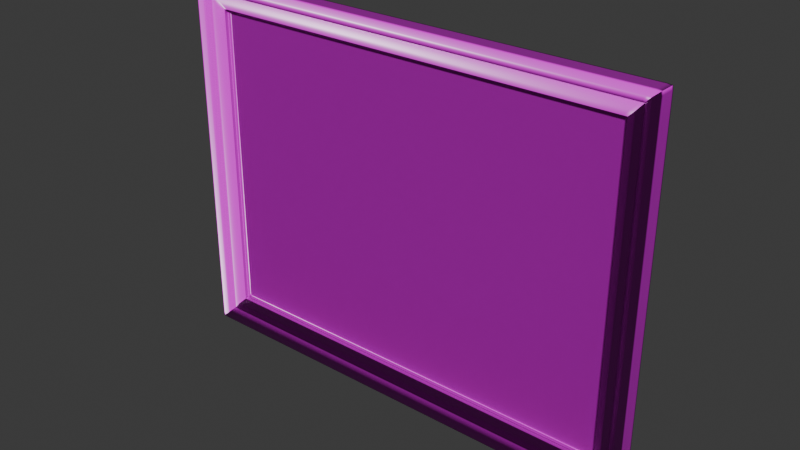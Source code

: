 # Source: Painting.blend  (saved by Blender 4.1.24; exported with 4.5.12 LTS)
import bpy
from mathutils import Matrix  # noqa: F401  (used for matrix-valued properties, if any)

bpy.ops.wm.read_factory_settings(use_empty=True)
scene = bpy.context.scene
scene.name = 'Scene'

# ---- collections
col_collection = bpy.data.collections.new('Collection'); scene.collection.children.link(col_collection)

# ---- images (referenced by path relative to the original .blend; pixels are not part of the script)
import os
ASSET_DIR = os.environ.get("B2B_ASSET_DIR", "")  # directory of the original .blend (textures are referenced by path, not embedded)
HERE = os.path.dirname(os.path.abspath(__file__))  # packed textures are extracted next to this script under _unpacked/

def load_image(name, relpath, width, height, colorspace="sRGB"):
    """Load a texture the original file referenced (path relative to the .blend, or extracted next to this script)."""
    p = next((c for c in (os.path.join(HERE, relpath), os.path.join(ASSET_DIR, relpath)) if relpath and os.path.exists(c)), "")
    if p:
        img = bpy.data.images.load(p, check_existing=True)
        img.name = name
    else:  # same state as the original file: an image datablock whose file is absent (Cycles renders it pink)
        img = bpy.data.images.new(name, width, height)
        img.source = "FILE"
        img.filepath = "//" + (relpath or name)
    img.colorspace_settings.name = colorspace
    return img
img_fancy_picture_frame_01_diff_png = load_image('fancy_picture_frame_01_diff.png', 'fancy_picture_frame_01_diff_4k.jpg', 1024, 1024, 'sRGB')
img_fancy_picture_frame_01_rough_png = load_image('fancy_picture_frame_01_rough.png', 'fancy_picture_frame_01_rough_4k.jpg', 1024, 1024, 'Non-Color')
img_fancy_picture_frame_01_nor_gl_png = load_image('fancy_picture_frame_01_nor_gl.png', 'fancy_picture_frame_01_nor_gl_4k.exr', 1024, 1024, 'Non-Color')
img_fancy_picture_frame_01_canvas_diff_png = load_image('fancy_picture_frame_01_canvas_diff.png', 'fancy_picture_frame_01_canvas_diff_4k.png', 1024, 1024, 'sRGB')
img_fancy_picture_frame_01_canvas_rough_png = load_image('fancy_picture_frame_01_canvas_rough.png', 'fancy_picture_frame_01_canvas_rough_4k.png', 1024, 1024, 'Non-Color')
img_fancy_picture_frame_01_canvas_nor_gl_png = load_image('fancy_picture_frame_01_canvas_nor_gl.png', 'fancy_picture_frame_01_canvas_nor_gl_4k.png', 1024, 1024, 'Non-Color')

# ---- materials (node trees are filled in below, after node groups)
mat_fancy_picture_frame_01 = bpy.data.materials.new('fancy_picture_frame_01')
mat_fancy_picture_frame_01.use_transparent_shadow = False
mat_fancy_picture_frame_01_canvas = bpy.data.materials.new('fancy_picture_frame_01_canvas')
mat_fancy_picture_frame_01_canvas.use_transparent_shadow = False

# ---- material node trees
mat_fancy_picture_frame_01.use_nodes = True; mat_fancy_picture_frame_01.node_tree.nodes.clear()
_N = mat_fancy_picture_frame_01.node_tree.nodes; _L = mat_fancy_picture_frame_01.node_tree.links
n0 = _N.new('ShaderNodeOutputMaterial'); n0.name = 'Material Output'; n0.location = (300, 300)
n1 = _N.new('ShaderNodeBsdfPrincipled'); n1.name = 'Principled BSDF'; n1.location = (10, 300)
n1.distribution = 'GGX'
n1.subsurface_method = 'BURLEY'
n1.inputs[3].default_value = 1.45
n1.inputs[27].default_value = (0.0, 0.0, 0.0, 1.0)
n1.inputs[28].default_value = 1.0
n2 = _N.new('ShaderNodeTexImage'); n2.name = 'Image Texture'; n2.location = (91, -33)
n2.label = 'Base Color'
n2.image = img_fancy_picture_frame_01_diff_png
n3 = _N.new('ShaderNodeTexImage'); n3.name = 'Image Texture.001'; n3.location = (91, -313)
n3.label = 'Roughness'
n3.image = img_fancy_picture_frame_01_rough_png
n4 = _N.new('ShaderNodeTexImage'); n4.name = 'Image Texture.002'; n4.location = (91, -593)
n4.label = 'Normal'
n4.image = img_fancy_picture_frame_01_nor_gl_png
n5 = _N.new('ShaderNodeNormalMap'); n5.name = 'Normal Map'; n5.location = (-240, -60)
n6 = _N.new('ShaderNodeMapping'); n6.name = 'Mapping'; n6.location = (233, -33)
n7 = _N.new('NodeReroute'); n7.name = 'Reroute'; n7.location = (41, -488)
n7.width = 16
n7.socket_idname = 'NodeSocketVector'
n8 = _N.new('ShaderNodeTexCoord'); n8.name = 'Texture Coordinate'; n8.location = (33, -33)
n9 = _N.new('NodeFrame'); n9.name = 'Frame'; n9.location = (-1273, 333)
n9.label = 'Mapping'
n9.width = 405
n10 = _N.new('NodeFrame'); n10.name = 'Frame.001'; n10.location = (-631, 533)
n10.label = 'Textures'
n10.width = 364
n2.parent = n10
n3.parent = n10
n4.parent = n10
n6.parent = n9
n7.parent = n10
n8.parent = n9
_L.new(n1.outputs[0], n0.inputs[0])
_L.new(n2.outputs[0], n1.inputs[0])
_L.new(n3.outputs[0], n1.inputs[2])
_L.new(n4.outputs[0], n5.inputs[1])
_L.new(n5.outputs[0], n1.inputs[5])
_L.new(n7.outputs[0], n2.inputs[0])
_L.new(n7.outputs[0], n3.inputs[0])
_L.new(n7.outputs[0], n4.inputs[0])
_L.new(n6.outputs[0], n7.inputs[0])
_L.new(n8.outputs[2], n6.inputs[0])
n0.is_active_output = True
mat_fancy_picture_frame_01_canvas.use_nodes = True; mat_fancy_picture_frame_01_canvas.node_tree.nodes.clear()
_N = mat_fancy_picture_frame_01_canvas.node_tree.nodes; _L = mat_fancy_picture_frame_01_canvas.node_tree.links
n0 = _N.new('ShaderNodeOutputMaterial'); n0.name = 'Material Output'; n0.location = (300, 300)
n1 = _N.new('ShaderNodeBsdfPrincipled'); n1.name = 'Principled BSDF'; n1.location = (10, 300)
n1.distribution = 'GGX'
n1.subsurface_method = 'BURLEY'
n1.inputs[3].default_value = 1.45
n1.inputs[27].default_value = (0.0, 0.0, 0.0, 1.0)
n1.inputs[28].default_value = 1.0
n2 = _N.new('ShaderNodeTexImage'); n2.name = 'Image Texture'; n2.location = (91, -33)
n2.label = 'Base Color'
n2.image = img_fancy_picture_frame_01_canvas_diff_png
n3 = _N.new('ShaderNodeTexImage'); n3.name = 'Image Texture.001'; n3.location = (91, -313)
n3.label = 'Roughness'
n3.image = img_fancy_picture_frame_01_canvas_rough_png
n4 = _N.new('ShaderNodeTexImage'); n4.name = 'Image Texture.002'; n4.location = (91, -593)
n4.label = 'Normal'
n4.image = img_fancy_picture_frame_01_canvas_nor_gl_png
n5 = _N.new('ShaderNodeNormalMap'); n5.name = 'Normal Map'; n5.location = (-240, -60)
n6 = _N.new('ShaderNodeMapping'); n6.name = 'Mapping'; n6.location = (233, -33)
n7 = _N.new('NodeReroute'); n7.name = 'Reroute'; n7.location = (41, -488)
n7.width = 16
n7.socket_idname = 'NodeSocketVector'
n8 = _N.new('ShaderNodeTexCoord'); n8.name = 'Texture Coordinate'; n8.location = (33, -33)
n9 = _N.new('NodeFrame'); n9.name = 'Frame'; n9.location = (-1273, 333)
n9.label = 'Mapping'
n9.width = 405
n10 = _N.new('NodeFrame'); n10.name = 'Frame.001'; n10.location = (-631, 533)
n10.label = 'Textures'
n10.width = 364
n2.parent = n10
n3.parent = n10
n4.parent = n10
n6.parent = n9
n7.parent = n10
n8.parent = n9
_L.new(n1.outputs[0], n0.inputs[0])
_L.new(n2.outputs[0], n1.inputs[0])
_L.new(n3.outputs[0], n1.inputs[2])
_L.new(n4.outputs[0], n5.inputs[1])
_L.new(n5.outputs[0], n1.inputs[5])
_L.new(n7.outputs[0], n2.inputs[0])
_L.new(n7.outputs[0], n3.inputs[0])
_L.new(n7.outputs[0], n4.inputs[0])
_L.new(n6.outputs[0], n7.inputs[0])
_L.new(n8.outputs[2], n6.inputs[0])
n0.is_active_output = True

# ---- world
world_world = bpy.data.worlds.new('World'); scene.world = world_world
world_world.use_nodes = True; world_world.node_tree.nodes.clear()
_N = world_world.node_tree.nodes; _L = world_world.node_tree.links
n0 = _N.new('ShaderNodeOutputWorld'); n0.name = 'World Output'; n0.location = (300, 300)
n1 = _N.new('ShaderNodeBackground'); n1.name = 'Background'; n1.location = (10, 300)
n1.inputs[0].default_value = (0.05088, 0.05088, 0.05088, 1.0)
_L.new(n1.outputs[0], n0.inputs[0])
n0.is_active_output = True
world_world.color = (0.05088, 0.05088, 0.05088)
world_world.use_sun_shadow = False
world_world.sun_shadow_jitter_overblur = 0.0

# ---- meshes
me_plane_004 = bpy.data.meshes.new('Plane.004')
me_plane_004.from_pydata([(0.2922, -0.02189, 0.2241), (0.3008, -0.02189, 0.2314), (0.2748, -0.01669, 0.2054), (0.2826, -0.016, 0.2142), (0.2874, -0.02084, 0.2193), (0.2838, -0.01723, 0.2155), (0.2656, -0.01261, 0.1961), (0.2654, -0.008232, 0.1957), (0.2613, -0.008232, 0.192), (0.2613, -0.005225, 0.192), (0.2655, -0.009329, 0.1958), (0.2613, -0.007427, 0.192), (0.2662, -0.01288, 0.1968), (0.3008, -0.001899, 0.2314), (0.2603, -0.009329, 0.1958), (0.2603, -0.008232, 0.1957), (0.2598, -0.007427, 0.1924), (0.2598, -0.005225, 0.1924), (0.2775, -0.016, 0.2142), (0.2697, -0.01669, 0.2054), (0.2956, -0.02189, 0.2321), (0.2871, -0.02189, 0.2241), (0.2598, -0.008232, 0.1924), (0.2611, -0.01288, 0.1968), (0.2823, -0.02084, 0.2193), (0.2787, -0.01723, 0.2155), (0.2605, -0.01261, 0.1961), (0.2956, -0.001899, 0.2321), (0.3015, -0.02189, 0.2272), (0.2922, -0.02189, 0.2192), (0.2654, -0.008232, 0.1909), (0.2656, -0.01261, 0.1912), (0.2838, -0.01723, 0.2106), (0.2874, -0.02084, 0.2144), (0.2826, -0.016, 0.2093), (0.2619, -0.008232, 0.1905), (0.2748, -0.01669, 0.2005), (0.2619, -0.005225, 0.1905), (0.2655, -0.009329, 0.1909), (0.2619, -0.007427, 0.1905), (0.2662, -0.01288, 0.1919), (0.3015, -0.001899, 0.2272), (0.3008, -0.01993, 0.2314), (0.2956, -0.01993, 0.2321), (0.3015, -0.01993, 0.2272), (0.2993, -0.02189, 0.2302), (0.2942, -0.02189, 0.2308), (0.3001, -0.02189, 0.2259), (0.2922, -0.02189, 0.1899), (0.2654, -0.008232, 0.1653), (0.2838, -0.01723, 0.1824), (0.2826, -0.016, 0.1813), (0.2619, -0.008232, 0.1625), (0.2619, -0.005225, 0.1625), (0.2655, -0.009329, 0.1654), (0.2619, -0.007427, 0.1625), (0.2662, -0.01288, 0.1662), (0.3015, -0.02189, 0.1968), (0.2656, -0.01261, 0.1656), (0.2874, -0.02084, 0.1857), (0.2748, -0.01669, 0.1737), (0.3015, -0.001899, 0.1968), (0.3015, -0.01993, 0.1968), (0.3001, -0.02189, 0.1957), (0.2288, -0.009329, 0.1958), (0.2257, -0.007427, 0.1924), (0.2439, -0.016, 0.2142), (0.2598, -0.02189, 0.2321), (0.2481, -0.02084, 0.2193), (0.229, -0.01261, 0.1961), (0.2598, -0.001899, 0.2321), (0.2288, -0.008232, 0.1957), (0.2257, -0.005225, 0.1924), (0.237, -0.01669, 0.2054), (0.2524, -0.02189, 0.2241), (0.2257, -0.008232, 0.1924), (0.2295, -0.01288, 0.1968), (0.245, -0.01723, 0.2155), (0.2598, -0.01993, 0.2321), (0.2586, -0.02189, 0.2308), (0.2635, -0.001899, 0.1926), (0.2576, -0.001899, 0.1926), (0.2635, -0.001899, 0.1877), (0.2635, -0.001899, 0.1809), (0.2218, -0.001899, 0.1926), (0.2573, -0.001899, 0.2294), (0.299, -0.001899, 0.1942), (0.299, -0.001899, 0.2246), (0.2931, -0.001899, 0.2294), (0.2982, -0.001899, 0.2288), (0.3008, -0.003725, 0.2314), (0.2956, -0.003725, 0.2321), (0.3015, -0.003725, 0.2272), (0.3015, -0.003725, 0.1968), (0.2598, -0.003725, 0.2321), (0.2576, -0.001899, 0.1795), (0.2218, -0.001899, 0.1795), (0.2218, -0.001899, 0.1861), (0.2576, -0.001899, 0.1861), (-0.2922, -0.02189, 0.2241), (-0.3008, -0.02189, 0.2314), (-0.2748, -0.01669, 0.2054), (-0.2826, -0.016, 0.2142), (-0.2874, -0.02084, 0.2193), (-0.2838, -0.01723, 0.2155), (-0.2656, -0.01261, 0.1961), (-0.2654, -0.008232, 0.1957), (-0.2613, -0.008232, 0.192), (-0.2613, -0.005225, 0.192), (-0.2655, -0.009329, 0.1958), (-0.2613, -0.007427, 0.192), (-0.2662, -0.01288, 0.1968), (5.463e-17, -0.02189, 0.2241), (5.639e-17, -0.02189, 0.2321), (4.932e-17, -0.01669, 0.2054), (5.112e-17, -0.016, 0.2142), (5.332e-17, -0.02084, 0.2193), (5.167e-17, -0.01723, 0.2155), (4.635e-17, -0.01261, 0.1961), (4.529e-17, -0.008232, 0.1957), (4.456e-17, -0.008232, 0.1924), (4.389e-17, -0.005225, 0.1924), (4.556e-17, -0.009329, 0.1958), (4.438e-17, -0.007427, 0.1924), (4.655e-17, -0.01288, 0.1968), (-0.3008, -0.001899, 0.2314), (5.195e-17, -0.001899, 0.2321), (-0.2603, -0.009329, 0.1958), (-0.2603, -0.008232, 0.1957), (-0.2598, -0.007427, 0.1924), (-0.2598, -0.005225, 0.1924), (-0.2775, -0.016, 0.2142), (-0.2697, -0.01669, 0.2054), (-0.2956, -0.02189, 0.2321), (-0.2871, -0.02189, 0.2241), (-0.2598, -0.008232, 0.1924), (-0.2611, -0.01288, 0.1968), (-0.2823, -0.02084, 0.2193), (-0.2787, -0.01723, 0.2155), (-0.2605, -0.01261, 0.1961), (-0.2956, -0.001899, 0.2321), (-0.3015, -0.02189, 0.2272), (-0.2922, -0.02189, 0.2192), (-0.2654, -0.008232, 0.1909), (-0.2656, -0.01261, 0.1912), (-0.2838, -0.01723, 0.2106), (-0.2874, -0.02084, 0.2144), (-0.2826, -0.016, 0.2093), (-0.2619, -0.008232, 0.1905), (-0.2748, -0.01669, 0.2005), (-0.2619, -0.005225, 0.1905), (-0.2655, -0.009329, 0.1909), (-0.2619, -0.007427, 0.1905), (-0.2662, -0.01288, 0.1919), (-0.3015, -0.001899, 0.2272), (-0.3008, -0.01993, 0.2314), (5.595e-17, -0.01993, 0.2321), (-0.2956, -0.01993, 0.2321), (-0.3015, -0.01993, 0.2272), (-0.2993, -0.02189, 0.2302), (5.612e-17, -0.02189, 0.2308), (-0.2942, -0.02189, 0.2308), (-0.3001, -0.02189, 0.2259), (-0.2922, -0.02189, 0.1899), (-0.2654, -0.008232, 0.1653), (-0.2838, -0.01723, 0.1824), (-0.2826, -0.016, 0.1813), (-0.2619, -0.008232, 0.1625), (-0.2619, -0.005225, 0.1625), (-0.2655, -0.009329, 0.1654), (-0.2619, -0.007427, 0.1625), (-0.2662, -0.01288, 0.1662), (-0.3015, -0.02189, 0.1968), (-0.2656, -0.01261, 0.1656), (-0.2874, -0.02084, 0.1857), (-0.2748, -0.01669, 0.1737), (-0.3015, -0.001899, 0.1968), (-0.3015, -0.01993, 0.1968), (-0.3001, -0.02189, 0.1957), (-0.2288, -0.009329, 0.1958), (-0.2257, -0.007427, 0.1924), (-0.2439, -0.016, 0.2142), (-0.2598, -0.02189, 0.2321), (-0.2481, -0.02084, 0.2193), (-0.229, -0.01261, 0.1961), (-0.2598, -0.001899, 0.2321), (-0.2288, -0.008232, 0.1957), (-0.2257, -0.005225, 0.1924), (-0.237, -0.01669, 0.2054), (-0.2524, -0.02189, 0.2241), (-0.2257, -0.008232, 0.1924), (-0.2295, -0.01288, 0.1968), (-0.245, -0.01723, 0.2155), (-0.2598, -0.01993, 0.2321), (-0.2586, -0.02189, 0.2308), (-0.2635, -0.001899, 0.1926), (4.319e-17, -0.001899, 0.1926), (-0.2576, -0.001899, 0.1926), (-0.2635, -0.001899, 0.1877), (-0.2635, -0.001899, 0.1809), (-0.2218, -0.001899, 0.1926), (-0.2573, -0.001899, 0.2294), (5.137e-17, -0.001899, 0.2294), (-0.299, -0.001899, 0.1942), (-0.299, -0.001899, 0.2246), (-0.2931, -0.001899, 0.2294), (-0.2982, -0.001899, 0.2288), (-0.3008, -0.003725, 0.2314), (-0.2956, -0.003725, 0.2321), (-0.3015, -0.003725, 0.2272), (5.236e-17, -0.003725, 0.2321), (-0.3015, -0.003725, 0.1968), (-0.2598, -0.003725, 0.2321), (-0.2576, -0.001899, 0.1795), (-0.2218, -0.001899, 0.1795), (-0.2218, -0.001899, 0.1861), (-0.2576, -0.001899, 0.1861), (4.027e-17, -0.001899, 0.1795), (4.174e-17, -0.001899, 0.1861), (0.3014, -0.02189, 1.653e-09), (0.2922, -0.02189, 1.653e-09), (0.2922, -0.02189, -0.2241), (0.3008, -0.02189, -0.2314), (0.2748, -0.01669, -0.2054), (0.2826, -0.016, -0.2142), (0.2874, -0.02084, -0.2193), (0.2838, -0.01723, -0.2155), (0.2656, -0.01261, -0.1961), (0.2654, -0.008232, -0.1957), (0.2613, -0.008232, -0.192), (0.2748, -0.01669, 1.26e-09), (0.2826, -0.016, 1.208e-09), (0.2874, -0.02084, 1.574e-09), (0.2838, -0.01723, 1.301e-09), (0.2656, -0.01261, 9.518e-10), (0.2654, -0.008232, 6.215e-10), (0.2619, -0.008232, 6.215e-10), (0.2613, -0.005225, -0.192), (0.2619, -0.005225, 3.944e-10), (0.2655, -0.009329, -0.1958), (0.2655, -0.009329, 7.043e-10), (0.2613, -0.007427, -0.192), (0.2619, -0.007427, 5.607e-10), (0.2662, -0.01288, -0.1968), (0.2662, -0.01288, 9.727e-10), (0.3014, -0.001899, 1.434e-10), (0.3008, -0.001899, -0.2314), (0.2603, -0.009329, -0.1958), (0.2603, -0.008232, -0.1957), (0.2598, -0.007427, -0.1924), (0.2598, -0.005225, -0.1924), (0.2775, -0.016, -0.2142), (0.2697, -0.01669, -0.2054), (0.2956, -0.02189, -0.2321), (0.2871, -0.02189, -0.2241), (0.2598, -0.008232, -0.1924), (0.2611, -0.01288, -0.1968), (0.2823, -0.02084, -0.2193), (0.2787, -0.01723, -0.2155), (0.2605, -0.01261, -0.1961), (0.2956, -0.001899, -0.2321), (0.3015, -0.02189, -0.2272), (0.2922, -0.02189, -0.2192), (0.2654, -0.008232, -0.1909), (0.2656, -0.01261, -0.1912), (0.2838, -0.01723, -0.2106), (0.2874, -0.02084, -0.2144), (0.2826, -0.016, -0.2093), (0.2619, -0.008232, -0.1905), (0.2748, -0.01669, -0.2005), (0.2619, -0.005225, -0.1905), (0.2655, -0.009329, -0.1909), (0.2619, -0.007427, -0.1905), (0.2662, -0.01288, -0.1919), (0.3015, -0.001899, -0.2272), (0.3008, -0.01993, -0.2314), (0.3014, -0.01993, 1.504e-09), (0.2956, -0.01993, -0.2321), (0.3015, -0.01993, -0.2272), (0.3, -0.02189, 1.653e-09), (0.2993, -0.02189, -0.2302), (0.2942, -0.02189, -0.2308), (0.3001, -0.02189, -0.2259), (0.2922, -0.02189, -0.1899), (0.2654, -0.008232, -0.1653), (0.2838, -0.01723, -0.1824), (0.2826, -0.016, -0.1813), (0.2619, -0.008232, -0.1625), (0.2619, -0.005225, -0.1625), (0.2655, -0.009329, -0.1654), (0.2619, -0.007427, -0.1625), (0.2662, -0.01288, -0.1662), (0.3015, -0.02189, -0.1968), (0.2656, -0.01261, -0.1656), (0.2874, -0.02084, -0.1857), (0.2748, -0.01669, -0.1737), (0.3015, -0.001899, -0.1968), (0.3015, -0.01993, -0.1968), (0.3001, -0.02189, -0.1957), (0.2288, -0.009329, -0.1958), (0.2257, -0.007427, -0.1924), (0.2439, -0.016, -0.2142), (0.2598, -0.02189, -0.2321), (0.2481, -0.02084, -0.2193), (0.229, -0.01261, -0.1961), (0.2598, -0.001899, -0.2321), (0.2288, -0.008232, -0.1957), (0.2257, -0.005225, -0.1924), (0.237, -0.01669, -0.2054), (0.2524, -0.02189, -0.2241), (0.2257, -0.008232, -0.1924), (0.2295, -0.01288, -0.1968), (0.245, -0.01723, -0.2155), (0.2598, -0.01993, -0.2321), (0.2586, -0.02189, -0.2308), (0.2633, -0.001899, 1.434e-10), (0.2635, -0.001899, -0.1926), (0.2576, -0.001899, -0.1926), (0.2635, -0.001899, -0.1877), (0.2635, -0.001899, -0.1809), (0.2218, -0.001899, -0.1926), (0.2573, -0.001899, -0.2294), (0.299, -0.001899, -0.1942), (0.299, -0.001899, -0.2246), (0.2931, -0.001899, -0.2294), (0.2989, -0.001899, 1.434e-10), (0.2982, -0.001899, -0.2288), (0.3008, -0.003725, -0.2314), (0.3014, -0.003725, 2.813e-10), (0.2956, -0.003725, -0.2321), (0.3015, -0.003725, -0.2272), (0.3015, -0.003725, -0.1968), (0.2598, -0.003725, -0.2321), (0.2576, -0.001899, 1.434e-10), (0.2218, -0.001899, 1.434e-10), (0.2576, -0.001899, -0.1795), (0.2218, -0.001899, -0.1795), (0.2218, -0.001899, -0.1861), (0.2576, -0.001899, -0.1861), (-0.3014, -0.02189, 1.653e-09), (-0.2922, -0.02189, 1.653e-09), (-0.2922, -0.02189, -0.2241), (-0.3008, -0.02189, -0.2314), (-0.2748, -0.01669, -0.2054), (-0.2826, -0.016, -0.2142), (-0.2874, -0.02084, -0.2193), (-0.2838, -0.01723, -0.2155), (-0.2656, -0.01261, -0.1961), (-0.2654, -0.008232, -0.1957), (-0.2613, -0.008232, -0.192), (-0.2748, -0.01669, 1.26e-09), (-0.2826, -0.016, 1.208e-09), (-0.2874, -0.02084, 1.574e-09), (-0.2838, -0.01723, 1.301e-09), (-0.2656, -0.01261, 9.518e-10), (-0.2654, -0.008232, 6.215e-10), (-0.2619, -0.008232, 6.215e-10), (-0.2613, -0.005225, -0.192), (-0.2619, -0.005225, 3.944e-10), (-0.2655, -0.009329, -0.1958), (-0.2655, -0.009329, 7.043e-10), (-0.2613, -0.007427, -0.192), (-0.2619, -0.007427, 5.607e-10), (-0.2662, -0.01288, -0.1968), (-0.2662, -0.01288, 9.727e-10), (-4.49e-17, -0.02189, -0.2241), (-4.667e-17, -0.02189, -0.2321), (-4.19e-17, -0.01669, -0.2054), (-4.401e-17, -0.016, -0.2142), (-4.407e-17, -0.02084, -0.2193), (-4.402e-17, -0.01723, -0.2155), (-4.075e-17, -0.01261, -0.1961), (-4.164e-17, -0.008232, -0.1957), (-4.09e-17, -0.008232, -0.1924), (-4.157e-17, -0.005225, -0.1924), (-4.141e-17, -0.009329, -0.1958), (-4.108e-17, -0.007427, -0.1924), (-4.083e-17, -0.01288, -0.1968), (-0.3014, -0.001899, 1.434e-10), (-0.3008, -0.001899, -0.2314), (-5.111e-17, -0.001899, -0.2321), (-0.2603, -0.009329, -0.1958), (-0.2603, -0.008232, -0.1957), (-0.2598, -0.007427, -0.1924), (-0.2598, -0.005225, -0.1924), (-0.2775, -0.016, -0.2142), (-0.2697, -0.01669, -0.2054), (-0.2956, -0.02189, -0.2321), (-0.2871, -0.02189, -0.2241), (-0.2598, -0.008232, -0.1924), (-0.2611, -0.01288, -0.1968), (-0.2823, -0.02084, -0.2193), (-0.2787, -0.01723, -0.2155), (-0.2605, -0.01261, -0.1961), (-0.2956, -0.001899, -0.2321), (-0.3015, -0.02189, -0.2272), (-0.2922, -0.02189, -0.2192), (-0.2654, -0.008232, -0.1909), (-0.2656, -0.01261, -0.1912), (-0.2838, -0.01723, -0.2106), (-0.2874, -0.02084, -0.2144), (-0.2826, -0.016, -0.2093), (-0.2619, -0.008232, -0.1905), (-0.2748, -0.01669, -0.2005), (-0.2619, -0.005225, -0.1905), (-0.2655, -0.009329, -0.1909), (-0.2619, -0.007427, -0.1905), (-0.2662, -0.01288, -0.1919), (-0.3015, -0.001899, -0.2272), (-0.3008, -0.01993, -0.2314), (-4.71e-17, -0.01993, -0.2321), (-0.3014, -0.01993, 1.504e-09), (-0.2956, -0.01993, -0.2321), (-0.3015, -0.01993, -0.2272), (-0.3, -0.02189, 1.653e-09), (-0.2993, -0.02189, -0.2302), (-4.639e-17, -0.02189, -0.2308), (-0.2942, -0.02189, -0.2308), (-0.3001, -0.02189, -0.2259), (-0.2922, -0.02189, -0.1899), (-0.2654, -0.008232, -0.1653), (-0.2838, -0.01723, -0.1824), (-0.2826, -0.016, -0.1813), (-0.2619, -0.008232, -0.1625), (-0.2619, -0.005225, -0.1625), (-0.2655, -0.009329, -0.1654), (-0.2619, -0.007427, -0.1625), (-0.2662, -0.01288, -0.1662), (-0.3015, -0.02189, -0.1968), (-0.2656, -0.01261, -0.1656), (-0.2874, -0.02084, -0.1857), (-0.2748, -0.01669, -0.1737), (-0.3015, -0.001899, -0.1968), (-0.3015, -0.01993, -0.1968), (-0.3001, -0.02189, -0.1957), (-0.2288, -0.009329, -0.1958), (-0.2257, -0.007427, -0.1924), (-0.2439, -0.016, -0.2142), (-0.2598, -0.02189, -0.2321), (-0.2481, -0.02084, -0.2193), (-0.229, -0.01261, -0.1961), (-0.2598, -0.001899, -0.2321), (-0.2288, -0.008232, -0.1957), (-0.2257, -0.005225, -0.1924), (-0.237, -0.01669, -0.2054), (-0.2524, -0.02189, -0.2241), (-0.2257, -0.008232, -0.1924), (-0.2295, -0.01288, -0.1968), (-0.245, -0.01723, -0.2155), (-0.2598, -0.01993, -0.2321), (-0.2586, -0.02189, -0.2308), (-0.2633, -0.001899, 1.434e-10), (-0.2635, -0.001899, -0.1926), (-4.234e-17, -0.001899, -0.1926), (-0.2576, -0.001899, -0.1926), (-0.2635, -0.001899, -0.1877), (-0.2635, -0.001899, -0.1809), (-0.2218, -0.001899, -0.1926), (-0.2573, -0.001899, -0.2294), (-5.053e-17, -0.001899, -0.2294), (-0.299, -0.001899, -0.1942), (-0.299, -0.001899, -0.2246), (-0.2931, -0.001899, -0.2294), (-0.2989, -0.001899, 1.434e-10), (-0.2982, -0.001899, -0.2288), (-0.3008, -0.003725, -0.2314), (-0.3014, -0.003725, 2.813e-10), (-0.2956, -0.003725, -0.2321), (-0.3015, -0.003725, -0.2272), (-5.07e-17, -0.003725, -0.2321), (-0.3015, -0.003725, -0.1968), (-0.2598, -0.003725, -0.2321), (-0.2576, -0.001899, 1.434e-10), (-0.2218, -0.001899, 1.434e-10), (-0.2576, -0.001899, -0.1795), (-0.2218, -0.001899, -0.1795), (-0.2218, -0.001899, -0.1861), (-0.2576, -0.001899, -0.1861), (4.217e-19, -0.001899, 1.434e-10), (-3.943e-17, -0.001899, -0.1795), (-4.09e-17, -0.001899, -0.1861)], [], [(63, 48, 220, 279), (54, 49, 235, 240), (59, 50, 233, 232), (50, 51, 231, 233), (49, 52, 236, 235), (56, 58, 234, 244), (51, 60, 230, 231), (29, 0, 4, 33), (39, 11, 9, 37), (58, 54, 240, 234), (35, 8, 11, 39), (60, 56, 244, 230), (71, 64, 122, 119), (72, 65, 123, 121), (73, 66, 115, 114), (79, 67, 113, 160), (75, 71, 119, 120), (76, 73, 114, 124), (77, 68, 116, 117), (65, 75, 120, 123), (68, 74, 112, 116), (64, 69, 118, 122), (69, 76, 124, 118), (66, 77, 117, 115), (91, 90, 13, 27), (93, 328, 245, 61), (94, 91, 27, 70), (3, 5, 25, 18), (6, 12, 23, 26), (10, 6, 26, 14), (4, 0, 21, 24), (11, 8, 22, 16), (5, 4, 24, 25), (12, 2, 19, 23), (8, 7, 15, 22), (45, 1, 20, 46), (2, 3, 18, 19), (9, 11, 16, 17), (7, 10, 14, 15), (90, 92, 41, 13), (2, 12, 40, 36), (52, 35, 39, 55), (6, 10, 38, 31), (55, 39, 37, 53), (48, 29, 33, 59), (3, 2, 36, 34), (12, 6, 31, 40), (7, 8, 35, 30), (5, 3, 34, 32), (4, 5, 32, 33), (10, 7, 30, 38), (45, 0, 29, 47), (1, 28, 44, 42), (67, 20, 43, 78), (57, 219, 276, 62), (20, 1, 42, 43), (1, 45, 47, 28), (0, 45, 46, 21), (74, 79, 160, 112), (57, 63, 279, 219), (28, 47, 63, 57), (28, 57, 62, 44), (220, 48, 59, 232), (242, 55, 53, 238), (236, 52, 55, 242), (92, 93, 61, 41), (36, 40, 56, 60), (31, 38, 54, 58), (34, 36, 60, 51), (40, 31, 58, 56), (30, 35, 52, 49), (32, 34, 51, 50), (33, 32, 50, 59), (38, 30, 49, 54), (47, 29, 48, 63), (21, 46, 79, 74), (113, 67, 78, 156), (210, 94, 70, 126), (18, 25, 77, 66), (26, 23, 76, 69), (14, 26, 69, 64), (24, 21, 74, 68), (16, 22, 75, 65), (25, 24, 68, 77), (23, 19, 73, 76), (22, 15, 71, 75), (46, 20, 67, 79), (19, 18, 66, 73), (17, 16, 65, 72), (15, 14, 64, 71), (202, 85, 84, 196), (87, 86, 83, 82), (85, 88, 81, 84), (86, 325, 315, 83), (89, 87, 82, 80), (88, 89, 80, 81), (27, 13, 89, 88), (13, 41, 87, 89), (61, 245, 325, 86), (70, 27, 88, 85), (41, 61, 86, 87), (126, 70, 85, 202), (156, 78, 94, 210), (44, 62, 93, 92), (42, 44, 92, 90), (78, 43, 91, 94), (62, 276, 328, 93), (43, 42, 90, 91), (96, 95, 333, 334), (97, 98, 95, 96), (84, 81, 98, 97), (98, 81, 80, 82), (95, 98, 82, 83), (333, 95, 83, 315), (97, 96, 217, 218), (96, 334, 478, 217), (84, 97, 218, 196), (178, 414, 340, 163), (169, 360, 355, 164), (174, 352, 353, 165), (165, 353, 351, 166), (164, 355, 356, 167), (171, 364, 354, 173), (166, 351, 350, 175), (142, 146, 103, 99), (152, 150, 108, 110), (173, 354, 360, 169), (148, 152, 110, 107), (175, 350, 364, 171), (186, 119, 122, 179), (187, 121, 123, 180), (188, 114, 115, 181), (194, 160, 113, 182), (190, 120, 119, 186), (191, 124, 114, 188), (192, 117, 116, 183), (180, 123, 120, 190), (183, 116, 112, 189), (179, 122, 118, 184), (184, 118, 124, 191), (181, 115, 117, 192), (208, 140, 125, 207), (211, 176, 378, 466), (212, 185, 140, 208), (102, 131, 138, 104), (105, 139, 136, 111), (109, 127, 139, 105), (103, 137, 134, 99), (110, 129, 135, 107), (104, 138, 137, 103), (111, 136, 132, 101), (107, 135, 128, 106), (159, 161, 133, 100), (101, 132, 131, 102), (108, 130, 129, 110), (106, 128, 127, 109), (207, 125, 154, 209), (101, 149, 153, 111), (167, 170, 152, 148), (105, 144, 151, 109), (170, 168, 150, 152), (163, 174, 146, 142), (102, 147, 149, 101), (111, 153, 144, 105), (106, 143, 148, 107), (104, 145, 147, 102), (103, 146, 145, 104), (109, 151, 143, 106), (159, 162, 142, 99), (100, 155, 158, 141), (182, 193, 157, 133), (172, 177, 411, 339), (133, 157, 155, 100), (100, 141, 162, 159), (99, 134, 161, 159), (189, 112, 160, 194), (172, 339, 414, 178), (141, 172, 178, 162), (141, 158, 177, 172), (340, 352, 174, 163), (362, 358, 168, 170), (356, 362, 170, 167), (209, 154, 176, 211), (149, 175, 171, 153), (144, 173, 169, 151), (147, 166, 175, 149), (153, 171, 173, 144), (143, 164, 167, 148), (145, 165, 166, 147), (146, 174, 165, 145), (151, 169, 164, 143), (162, 178, 163, 142), (134, 189, 194, 161), (113, 156, 193, 182), (210, 126, 185, 212), (131, 181, 192, 138), (139, 184, 191, 136), (127, 179, 184, 139), (137, 183, 189, 134), (129, 180, 190, 135), (138, 192, 183, 137), (136, 191, 188, 132), (135, 190, 186, 128), (161, 194, 182, 133), (132, 188, 181, 131), (130, 187, 180, 129), (128, 186, 179, 127), (202, 196, 200, 201), (204, 198, 199, 203), (201, 200, 197, 205), (203, 199, 451, 463), (206, 195, 198, 204), (205, 197, 195, 206), (140, 205, 206, 125), (125, 206, 204, 154), (176, 203, 463, 378), (185, 201, 205, 140), (154, 204, 203, 176), (126, 202, 201, 185), (156, 210, 212, 193), (158, 209, 211, 177), (155, 207, 209, 158), (193, 212, 208, 157), (177, 211, 466, 411), (157, 208, 207, 155), (214, 473, 472, 213), (215, 214, 213, 216), (200, 215, 216, 197), (216, 198, 195, 197), (213, 199, 198, 216), (472, 451, 199, 213), (215, 218, 217, 214), (214, 217, 478, 473), (200, 196, 218, 215), (298, 279, 220, 283), (289, 240, 235, 284), (294, 232, 233, 285), (285, 233, 231, 286), (284, 235, 236, 287), (291, 244, 234, 293), (286, 231, 230, 295), (262, 266, 225, 221), (272, 270, 237, 241), (293, 234, 240, 289), (268, 272, 241, 229), (295, 230, 244, 291), (306, 372, 375, 299), (307, 374, 376, 300), (308, 367, 368, 301), (314, 416, 366, 302), (310, 373, 372, 306), (311, 377, 367, 308), (312, 370, 369, 303), (300, 376, 373, 310), (303, 369, 365, 309), (299, 375, 371, 304), (304, 371, 377, 311), (301, 368, 370, 312), (329, 260, 246, 327), (331, 296, 245, 328), (332, 305, 260, 329), (224, 251, 258, 226), (227, 259, 256, 243), (239, 247, 259, 227), (225, 257, 254, 221), (241, 249, 255, 229), (226, 258, 257, 225), (243, 256, 252, 223), (229, 255, 248, 228), (280, 281, 253, 222), (223, 252, 251, 224), (237, 250, 249, 241), (228, 248, 247, 239), (327, 246, 274, 330), (223, 269, 273, 243), (287, 290, 272, 268), (227, 264, 271, 239), (290, 288, 270, 272), (283, 294, 266, 262), (224, 267, 269, 223), (243, 273, 264, 227), (228, 263, 268, 229), (226, 265, 267, 224), (225, 266, 265, 226), (239, 271, 263, 228), (280, 282, 262, 221), (222, 275, 278, 261), (302, 313, 277, 253), (292, 297, 276, 219), (253, 277, 275, 222), (222, 261, 282, 280), (221, 254, 281, 280), (309, 365, 416, 314), (292, 219, 279, 298), (261, 292, 298, 282), (261, 278, 297, 292), (220, 232, 294, 283), (242, 238, 288, 290), (236, 242, 290, 287), (330, 274, 296, 331), (269, 295, 291, 273), (264, 293, 289, 271), (267, 286, 295, 269), (273, 291, 293, 264), (263, 284, 287, 268), (265, 285, 286, 267), (266, 294, 285, 265), (271, 289, 284, 263), (282, 298, 283, 262), (254, 309, 314, 281), (366, 410, 313, 302), (469, 380, 305, 332), (251, 301, 312, 258), (259, 304, 311, 256), (247, 299, 304, 259), (257, 303, 309, 254), (249, 300, 310, 255), (258, 312, 303, 257), (256, 311, 308, 252), (255, 310, 306, 248), (281, 314, 302, 253), (252, 308, 301, 251), (250, 307, 300, 249), (248, 306, 299, 247), (459, 453, 320, 321), (323, 318, 319, 322), (321, 320, 317, 324), (322, 319, 315, 325), (326, 316, 318, 323), (324, 317, 316, 326), (260, 324, 326, 246), (246, 326, 323, 274), (296, 322, 325, 245), (305, 321, 324, 260), (274, 323, 322, 296), (380, 459, 321, 305), (410, 469, 332, 313), (278, 330, 331, 297), (275, 327, 330, 278), (313, 332, 329, 277), (297, 331, 328, 276), (277, 329, 327, 275), (336, 334, 333, 335), (337, 336, 335, 338), (320, 337, 338, 317), (338, 318, 316, 317), (335, 319, 318, 338), (333, 315, 319, 335), (337, 480, 479, 336), (336, 479, 478, 334), (320, 453, 480, 337), (434, 419, 340, 414), (425, 420, 355, 360), (430, 421, 353, 352), (421, 422, 351, 353), (420, 423, 356, 355), (427, 429, 354, 364), (422, 431, 350, 351), (396, 341, 345, 400), (406, 361, 357, 404), (429, 425, 360, 354), (402, 349, 361, 406), (431, 427, 364, 350), (442, 435, 375, 372), (443, 436, 376, 374), (444, 437, 368, 367), (450, 438, 366, 416), (446, 442, 372, 373), (447, 444, 367, 377), (448, 439, 369, 370), (436, 446, 373, 376), (439, 445, 365, 369), (435, 440, 371, 375), (440, 447, 377, 371), (437, 448, 370, 368), (467, 465, 379, 394), (470, 466, 378, 432), (471, 467, 394, 441), (344, 346, 392, 385), (347, 363, 390, 393), (359, 347, 393, 381), (345, 341, 388, 391), (361, 349, 389, 383), (346, 345, 391, 392), (363, 343, 386, 390), (349, 348, 382, 389), (415, 342, 387, 417), (343, 344, 385, 386), (357, 361, 383, 384), (348, 359, 381, 382), (465, 468, 408, 379), (343, 363, 407, 403), (423, 402, 406, 426), (347, 359, 405, 398), (426, 406, 404, 424), (419, 396, 400, 430), (344, 343, 403, 401), (363, 347, 398, 407), (348, 349, 402, 397), (346, 344, 401, 399), (345, 346, 399, 400), (359, 348, 397, 405), (415, 341, 396, 418), (342, 395, 413, 409), (438, 387, 412, 449), (428, 339, 411, 433), (387, 342, 409, 412), (342, 415, 418, 395), (341, 415, 417, 388), (445, 450, 416, 365), (428, 434, 414, 339), (395, 418, 434, 428), (395, 428, 433, 413), (340, 419, 430, 352), (362, 426, 424, 358), (356, 423, 426, 362), (468, 470, 432, 408), (403, 407, 427, 431), (398, 405, 425, 429), (401, 403, 431, 422), (407, 398, 429, 427), (397, 402, 423, 420), (399, 401, 422, 421), (400, 399, 421, 430), (405, 397, 420, 425), (418, 396, 419, 434), (388, 417, 450, 445), (366, 438, 449, 410), (469, 471, 441, 380), (385, 392, 448, 437), (393, 390, 447, 440), (381, 393, 440, 435), (391, 388, 445, 439), (383, 389, 446, 436), (392, 391, 439, 448), (390, 386, 444, 447), (389, 382, 442, 446), (417, 387, 438, 450), (386, 385, 437, 444), (384, 383, 436, 443), (382, 381, 435, 442), (459, 458, 457, 453), (461, 460, 456, 455), (458, 462, 454, 457), (460, 463, 451, 456), (464, 461, 455, 452), (462, 464, 452, 454), (394, 379, 464, 462), (379, 408, 461, 464), (432, 378, 463, 460), (441, 394, 462, 458), (408, 432, 460, 461), (380, 441, 458, 459), (410, 449, 471, 469), (413, 433, 470, 468), (409, 413, 468, 465), (449, 412, 467, 471), (433, 411, 466, 470), (412, 409, 465, 467), (475, 474, 472, 473), (476, 477, 474, 475), (457, 454, 477, 476), (477, 454, 452, 455), (474, 477, 455, 456), (472, 474, 456, 451), (476, 475, 479, 480), (475, 473, 478, 479), (457, 476, 480, 453)])
me_plane_004.polygons.foreach_set('use_smooth', [True] * 468)
_uv = me_plane_004.uv_layers.new(name='UVMap')
_uv.uv.foreach_set('vector', [0.0638, 0.8531, 0.07324, 0.8404, 0.3818, 0.8405, 0.3818, 0.8531, 0.09031, 0.9441, 0.09045, 0.9423, 0.359, 0.9423, 0.359, 0.9441, 0.08001, 0.8324, 0.08543, 0.8241, 0.3818, 0.8242, 0.3818, 0.8325, 0.08543, 0.8241, 0.08719, 0.8212, 0.3818, 0.8214, 0.3818, 0.8242, 0.5851, 0.6624, 0.5794, 0.6578, 0.5794, 0.3936, 0.5851, 0.3936, 0.08902, 0.9506, 0.08991, 0.9495, 0.359, 0.9495, 0.359, 0.9506, 0.06446, 0.9785, 0.07684, 0.9658, 0.359, 0.9658, 0.359, 0.9785, 0.02553, 0.8405, 0.01753, 0.8405, 0.02539, 0.8324, 0.03335, 0.8324, 0.578, 0.7031, 0.5778, 0.7055, 0.5744, 0.7054, 0.5745, 0.703, 0.08991, 0.9495, 0.09031, 0.9441, 0.359, 0.9441, 0.359, 0.9495, 0.5794, 0.7032, 0.5788, 0.7057, 0.5778, 0.7055, 0.578, 0.7031, 0.07684, 0.9658, 0.08902, 0.9506, 0.359, 0.9506, 0.359, 0.9658, 0.7738, 0.1611, 0.7755, 0.161, 0.7755, 0.5328, 0.7738, 0.5328, 0.07268, 0.03057, 0.07268, 0.027, 0.4397, 0.02699, 0.4397, 0.03058, 0.7974, 0.1477, 0.8117, 0.1365, 0.8117, 0.5328, 0.7974, 0.5328, 0.962, 0.08725, 0.964, 0.0852, 0.964, 0.5073, 0.962, 0.5073, 0.07268, 0.02569, 0.06767, 0.02031, 0.4397, 0.02029, 0.4397, 0.02568, 0.782, 0.1599, 0.7974, 0.1477, 0.7974, 0.5328, 0.782, 0.5328, 0.9345, 0.1094, 0.9431, 0.1042, 0.9431, 0.5073, 0.9345, 0.5073, 0.07268, 0.027, 0.07268, 0.02569, 0.4397, 0.02568, 0.4397, 0.02699, 0.9431, 0.1042, 0.9511, 0.09732, 0.9511, 0.5073, 0.9431, 0.5073, 0.7755, 0.161, 0.7809, 0.1608, 0.7809, 0.5328, 0.7755, 0.5328, 0.7809, 0.1608, 0.782, 0.1599, 0.782, 0.5328, 0.7809, 0.5328, 0.9317, 0.1111, 0.9345, 0.1094, 0.9345, 0.5073, 0.9317, 0.5073, 0.9935, 0.02712, 0.9935, 0.01864, 0.9964, 0.01864, 0.9965, 0.02711, 0.06206, 0.885, 0.3818, 0.8849, 0.3818, 0.8879, 0.06206, 0.8879, 0.9935, 0.08519, 0.9935, 0.02712, 0.9965, 0.02711, 0.9965, 0.08519, 0.9317, 0.04823, 0.9345, 0.04623, 0.9345, 0.05456, 0.9317, 0.05655, 0.7809, 0.1012, 0.782, 0.1002, 0.782, 0.1085, 0.7809, 0.1095, 0.7755, 0.1015, 0.7809, 0.1012, 0.7809, 0.1095, 0.7755, 0.1098, 0.9431, 0.04037, 0.9512, 0.03248, 0.9511, 0.04086, 0.9431, 0.04871, 0.01493, 0.02725, 0.01479, 0.02613, 0.01725, 0.02566, 0.01736, 0.02701, 0.9345, 0.04623, 0.9431, 0.04037, 0.9431, 0.04871, 0.9345, 0.05456, 0.782, 0.1002, 0.7974, 0.08632, 0.7974, 0.09465, 0.782, 0.1085, 0.01479, 0.02613, 0.008615, 0.02003, 0.01663, 0.02028, 0.01725, 0.02566, 0.9614, 0.02104, 0.9637, 0.01882, 0.9641, 0.02722, 0.9621, 0.02948, 0.7974, 0.08632, 0.8117, 0.07368, 0.8117, 0.082, 0.7974, 0.09465, 0.01504, 0.03063, 0.01493, 0.02725, 0.01736, 0.02701, 0.01744, 0.03055, 0.7738, 0.1016, 0.7755, 0.1015, 0.7755, 0.1098, 0.7738, 0.1099, 0.005692, 0.8849, 0.01269, 0.8849, 0.01268, 0.8879, 0.005686, 0.8879, 0.02529, 0.9658, 0.03935, 0.9506, 0.0473, 0.9506, 0.03323, 0.9658, 0.5794, 0.6578, 0.5794, 0.7032, 0.578, 0.7031, 0.5781, 0.6578, 0.04037, 0.9495, 0.04084, 0.9441, 0.04878, 0.9441, 0.04832, 0.9495, 0.5781, 0.6578, 0.578, 0.7031, 0.5745, 0.703, 0.5745, 0.6578, 0.07324, 0.8404, 0.02553, 0.8405, 0.03335, 0.8324, 0.08001, 0.8324, 0.011, 0.9785, 0.02529, 0.9658, 0.03323, 0.9658, 0.01894, 0.9785, 0.03935, 0.9506, 0.04037, 0.9495, 0.04832, 0.9495, 0.0473, 0.9506, 0.5854, 0.7113, 0.5788, 0.7057, 0.5794, 0.7032, 0.5851, 0.7037, 0.03165, 0.8241, 0.03369, 0.8213, 0.04164, 0.8213, 0.0396, 0.8241, 0.02539, 0.8324, 0.03165, 0.8241, 0.0396, 0.8241, 0.03335, 0.8324, 0.04084, 0.9441, 0.041, 0.9423, 0.04894, 0.9423, 0.04878, 0.9441, 0.007781, 0.8523, 0.01753, 0.8405, 0.02553, 0.8405, 0.01473, 0.8532, 0.00593, 0.8551, 0.01284, 0.8555, 0.01276, 0.8586, 0.005785, 0.8584, 0.964, 0.0852, 0.9641, 0.02722, 0.9672, 0.02718, 0.9672, 0.0852, 0.06206, 0.8554, 0.3818, 0.8554, 0.3818, 0.8586, 0.06207, 0.8586, 0.9641, 0.02722, 0.9637, 0.01882, 0.967, 0.01873, 0.9672, 0.02718, 0.00593, 0.8551, 0.007781, 0.8523, 0.01473, 0.8532, 0.01284, 0.8555, 0.9512, 0.03248, 0.9614, 0.02104, 0.9621, 0.02948, 0.9511, 0.04086, 0.9511, 0.09732, 0.962, 0.08725, 0.962, 0.5073, 0.9511, 0.5073, 0.06206, 0.8554, 0.0638, 0.8531, 0.3818, 0.8531, 0.3818, 0.8554, 0.01284, 0.8555, 0.01473, 0.8532, 0.0638, 0.8531, 0.06206, 0.8554, 0.01284, 0.8555, 0.06206, 0.8554, 0.06207, 0.8586, 0.01276, 0.8586, 0.3818, 0.8405, 0.07324, 0.8404, 0.08001, 0.8324, 0.3818, 0.8325, 0.578, 0.3936, 0.5781, 0.6578, 0.5745, 0.6578, 0.5744, 0.3936, 0.5794, 0.3936, 0.5794, 0.6578, 0.5781, 0.6578, 0.578, 0.3936, 0.01269, 0.8849, 0.06206, 0.885, 0.06206, 0.8879, 0.01268, 0.8879, 0.03323, 0.9658, 0.0473, 0.9506, 0.08902, 0.9506, 0.07684, 0.9658, 0.04832, 0.9495, 0.04878, 0.9441, 0.09031, 0.9441, 0.08991, 0.9495, 0.01894, 0.9785, 0.03323, 0.9658, 0.07684, 0.9658, 0.06446, 0.9785, 0.0473, 0.9506, 0.04832, 0.9495, 0.08991, 0.9495, 0.08902, 0.9506, 0.5851, 0.7037, 0.5794, 0.7032, 0.5794, 0.6578, 0.5851, 0.6624, 0.0396, 0.8241, 0.04164, 0.8213, 0.08719, 0.8212, 0.08543, 0.8241, 0.03335, 0.8324, 0.0396, 0.8241, 0.08543, 0.8241, 0.08001, 0.8324, 0.04878, 0.9441, 0.04894, 0.9423, 0.09045, 0.9423, 0.09031, 0.9441, 0.01473, 0.8532, 0.02553, 0.8405, 0.07324, 0.8404, 0.0638, 0.8531, 0.9511, 0.04086, 0.9621, 0.02948, 0.962, 0.08725, 0.9511, 0.09732, 0.964, 0.5073, 0.964, 0.0852, 0.9672, 0.0852, 0.9672, 0.5073, 0.9935, 0.5073, 0.9935, 0.08519, 0.9965, 0.08519, 0.9965, 0.5073, 0.9317, 0.05655, 0.9345, 0.05456, 0.9345, 0.1094, 0.9317, 0.1111, 0.7809, 0.1095, 0.782, 0.1085, 0.782, 0.1599, 0.7809, 0.1608, 0.7755, 0.1098, 0.7809, 0.1095, 0.7809, 0.1608, 0.7755, 0.161, 0.9431, 0.04871, 0.9511, 0.04086, 0.9511, 0.09732, 0.9431, 0.1042, 0.01736, 0.02701, 0.01725, 0.02566, 0.07268, 0.02569, 0.07268, 0.027, 0.9345, 0.05456, 0.9431, 0.04871, 0.9431, 0.1042, 0.9345, 0.1094, 0.782, 0.1085, 0.7974, 0.09465, 0.7974, 0.1477, 0.782, 0.1599, 0.01725, 0.02566, 0.01663, 0.02028, 0.06767, 0.02031, 0.07268, 0.02569, 0.9621, 0.02948, 0.9641, 0.02722, 0.964, 0.0852, 0.962, 0.08725, 0.7974, 0.09465, 0.8117, 0.082, 0.8117, 0.1365, 0.7974, 0.1477, 0.01744, 0.03055, 0.01736, 0.02701, 0.07268, 0.027, 0.07268, 0.03057, 0.7738, 0.1099, 0.7755, 0.1098, 0.7755, 0.161, 0.7738, 0.1611, 0.01367, 0.3864, 0.01367, 0.08775, 0.05645, 0.129, 0.05645, 0.3864, 0.01934, 0.03939, 0.05464, 0.03941, 0.06997, 0.08061, 0.06212, 0.08061, 0.01367, 0.08775, 0.01367, 0.04624, 0.05645, 0.08746, 0.05645, 0.129, 0.05464, 0.03941, 0.28, 0.03955, 0.28, 0.08078, 0.06997, 0.08061, 0.01444, 0.04026, 0.01934, 0.03939, 0.06212, 0.08061, 0.05645, 0.08061, 0.01367, 0.04624, 0.01444, 0.04026, 0.05645, 0.08061, 0.05645, 0.08746, 0.01064, 0.04332, 0.01141, 0.03734, 0.01444, 0.04026, 0.01367, 0.04624, 0.01141, 0.03734, 0.01631, 0.03646, 0.01934, 0.03939, 0.01444, 0.04026, 0.0516, 0.03649, 0.28, 0.03663, 0.28, 0.03955, 0.05464, 0.03941, 0.01063, 0.08483, 0.01064, 0.04332, 0.01367, 0.04624, 0.01367, 0.08775, 0.01631, 0.03646, 0.0516, 0.03649, 0.05464, 0.03941, 0.01934, 0.03939, 0.01064, 0.3864, 0.01063, 0.08483, 0.01367, 0.08775, 0.01367, 0.3864, 0.9672, 0.5073, 0.9672, 0.0852, 0.9935, 0.08519, 0.9935, 0.5073, 0.01276, 0.8586, 0.06207, 0.8586, 0.06206, 0.885, 0.01269, 0.8849, 0.005785, 0.8584, 0.01276, 0.8586, 0.01269, 0.8849, 0.005692, 0.8849, 0.9672, 0.0852, 0.9672, 0.02718, 0.9935, 0.02712, 0.9935, 0.08519, 0.06207, 0.8586, 0.3818, 0.8586, 0.3818, 0.8849, 0.06206, 0.885, 0.9672, 0.02718, 0.967, 0.01873, 0.9935, 0.01864, 0.9935, 0.02712, 0.07168, 0.129, 0.07168, 0.08746, 0.28, 0.08746, 0.28, 0.129, 0.06399, 0.129, 0.06399, 0.08746, 0.07168, 0.08746, 0.07168, 0.129, 0.05645, 0.129, 0.05645, 0.08746, 0.06399, 0.08746, 0.06399, 0.129, 0.06399, 0.08746, 0.05645, 0.08746, 0.05645, 0.08061, 0.06212, 0.08061, 0.07168, 0.08746, 0.06399, 0.08746, 0.06212, 0.08061, 0.06997, 0.08061, 0.28, 0.08746, 0.07168, 0.08746, 0.06997, 0.08061, 0.28, 0.08078, 0.06399, 0.129, 0.07168, 0.129, 0.07168, 0.3864, 0.06399, 0.3864, 0.07168, 0.129, 0.28, 0.129, 0.28, 0.3864, 0.07168, 0.3864, 0.05645, 0.129, 0.06399, 0.129, 0.06399, 0.3864, 0.05645, 0.3864, 0.6997, 0.7748, 0.3818, 0.7747, 0.3818, 0.7622, 0.6903, 0.7621, 0.6308, 0.895, 0.3621, 0.895, 0.3621, 0.8932, 0.6307, 0.8932, 0.6835, 0.754, 0.3818, 0.7542, 0.3818, 0.7459, 0.6781, 0.7458, 0.6781, 0.7458, 0.3818, 0.7459, 0.3818, 0.7431, 0.6763, 0.7429, 0.6064, 0.1248, 0.6064, 0.3936, 0.6006, 0.3936, 0.6006, 0.1294, 0.6321, 0.9015, 0.3621, 0.9015, 0.3621, 0.9003, 0.6312, 0.9003, 0.6567, 0.9294, 0.3621, 0.9294, 0.3621, 0.9167, 0.6443, 0.9167, 0.738, 0.7621, 0.7302, 0.7541, 0.7381, 0.7541, 0.746, 0.7622, 0.5993, 0.0841, 0.5958, 0.0842, 0.5957, 0.08181, 0.5991, 0.08168, 0.6312, 0.9003, 0.3621, 0.9003, 0.3621, 0.895, 0.6308, 0.895, 0.6007, 0.08398, 0.5993, 0.0841, 0.5991, 0.08168, 0.6001, 0.08153, 0.6443, 0.9167, 0.3621, 0.9167, 0.3621, 0.9015, 0.6321, 0.9015, 0.7738, 0.9045, 0.7738, 0.5328, 0.7755, 0.5328, 0.7755, 0.9046, 0.8069, 0.03057, 0.4397, 0.03058, 0.4397, 0.02699, 0.8069, 0.027, 0.7974, 0.9179, 0.7974, 0.5328, 0.8117, 0.5328, 0.8117, 0.929, 0.962, 0.9274, 0.962, 0.5073, 0.964, 0.5073, 0.964, 0.9295, 0.8069, 0.02569, 0.4397, 0.02568, 0.4397, 0.02029, 0.8119, 0.02031, 0.782, 0.9057, 0.782, 0.5328, 0.7974, 0.5328, 0.7974, 0.9179, 0.9345, 0.9053, 0.9345, 0.5073, 0.9431, 0.5073, 0.9431, 0.9105, 0.8069, 0.027, 0.4397, 0.02699, 0.4397, 0.02568, 0.8069, 0.02569, 0.9431, 0.9105, 0.9431, 0.5073, 0.9511, 0.5073, 0.9511, 0.9174, 0.7755, 0.9046, 0.7755, 0.5328, 0.7809, 0.5328, 0.7809, 0.9048, 0.7809, 0.9048, 0.7809, 0.5328, 0.782, 0.5328, 0.782, 0.9057, 0.9316, 0.9036, 0.9317, 0.5073, 0.9345, 0.5073, 0.9345, 0.9053, 0.9935, 0.9876, 0.9965, 0.9876, 0.9964, 0.996, 0.9935, 0.996, 0.7015, 0.8066, 0.7015, 0.8096, 0.3818, 0.8095, 0.3818, 0.8066, 0.9935, 0.9295, 0.9965, 0.9295, 0.9965, 0.9876, 0.9935, 0.9876, 0.9317, 0.9665, 0.9317, 0.9581, 0.9345, 0.9601, 0.9345, 0.9685, 0.7809, 0.9644, 0.7809, 0.956, 0.782, 0.957, 0.782, 0.9654, 0.7755, 0.9641, 0.7755, 0.9558, 0.7809, 0.956, 0.7809, 0.9644, 0.9431, 0.9743, 0.9431, 0.966, 0.9511, 0.9738, 0.9512, 0.9822, 0.8647, 0.02725, 0.8622, 0.02701, 0.8623, 0.02566, 0.8648, 0.02613, 0.9345, 0.9685, 0.9345, 0.9601, 0.9431, 0.966, 0.9431, 0.9743, 0.782, 0.9654, 0.782, 0.957, 0.7974, 0.9709, 0.7974, 0.9793, 0.8648, 0.02613, 0.8623, 0.02566, 0.863, 0.02028, 0.871, 0.02003, 0.9614, 0.9936, 0.9621, 0.9852, 0.9641, 0.9875, 0.9637, 0.9959, 0.7974, 0.9793, 0.7974, 0.9709, 0.8117, 0.9836, 0.8117, 0.9919, 0.8645, 0.03063, 0.8621, 0.03055, 0.8622, 0.02701, 0.8647, 0.02725, 0.7738, 0.964, 0.7738, 0.9557, 0.7755, 0.9558, 0.7755, 0.9641, 0.7578, 0.8066, 0.7578, 0.8095, 0.7508, 0.8096, 0.7508, 0.8066, 0.6959, 0.9167, 0.6879, 0.9167, 0.6739, 0.9015, 0.6818, 0.9015, 0.6006, 0.1294, 0.5993, 0.1294, 0.5993, 0.0841, 0.6007, 0.08398, 0.6808, 0.9003, 0.6728, 0.9003, 0.6724, 0.895, 0.6803, 0.895, 0.5993, 0.1294, 0.5958, 0.1294, 0.5958, 0.0842, 0.5993, 0.0841, 0.6903, 0.7621, 0.6835, 0.754, 0.7302, 0.7541, 0.738, 0.7621, 0.7102, 0.9294, 0.7022, 0.9294, 0.6879, 0.9167, 0.6959, 0.9167, 0.6818, 0.9015, 0.6739, 0.9015, 0.6728, 0.9003, 0.6808, 0.9003, 0.6067, 0.07589, 0.6064, 0.08349, 0.6007, 0.08398, 0.6001, 0.08153, 0.7319, 0.7458, 0.7239, 0.7458, 0.7219, 0.743, 0.7298, 0.743, 0.7381, 0.7541, 0.7302, 0.7541, 0.7239, 0.7458, 0.7319, 0.7458, 0.6803, 0.895, 0.6724, 0.895, 0.6722, 0.8932, 0.6802, 0.8932, 0.7557, 0.774, 0.7488, 0.7749, 0.738, 0.7621, 0.746, 0.7622, 0.7576, 0.7767, 0.7577, 0.7801, 0.7508, 0.7803, 0.7507, 0.7772, 0.964, 0.9295, 0.9672, 0.9295, 0.9672, 0.9875, 0.9641, 0.9875, 0.7015, 0.7771, 0.7014, 0.7803, 0.3818, 0.7802, 0.3818, 0.7771, 0.9641, 0.9875, 0.9672, 0.9875, 0.967, 0.996, 0.9637, 0.9959, 0.7576, 0.7767, 0.7507, 0.7772, 0.7488, 0.7749, 0.7557, 0.774, 0.9512, 0.9822, 0.9511, 0.9738, 0.9621, 0.9852, 0.9614, 0.9936, 0.9511, 0.9174, 0.9511, 0.5073, 0.962, 0.5073, 0.962, 0.9274, 0.7015, 0.7771, 0.3818, 0.7771, 0.3818, 0.7747, 0.6997, 0.7748, 0.7507, 0.7772, 0.7015, 0.7771, 0.6997, 0.7748, 0.7488, 0.7749, 0.7507, 0.7772, 0.7508, 0.7803, 0.7014, 0.7803, 0.7015, 0.7771, 0.3818, 0.7622, 0.3818, 0.7542, 0.6835, 0.754, 0.6903, 0.7621, 0.5993, 0.3936, 0.5957, 0.3936, 0.5958, 0.1294, 0.5993, 0.1294, 0.6006, 0.3936, 0.5993, 0.3936, 0.5993, 0.1294, 0.6006, 0.1294, 0.7508, 0.8066, 0.7508, 0.8096, 0.7015, 0.8096, 0.7015, 0.8066, 0.6879, 0.9167, 0.6443, 0.9167, 0.6321, 0.9015, 0.6739, 0.9015, 0.6728, 0.9003, 0.6312, 0.9003, 0.6308, 0.895, 0.6724, 0.895, 0.7022, 0.9294, 0.6567, 0.9294, 0.6443, 0.9167, 0.6879, 0.9167, 0.6739, 0.9015, 0.6321, 0.9015, 0.6312, 0.9003, 0.6728, 0.9003, 0.6064, 0.08349, 0.6064, 0.1248, 0.6006, 0.1294, 0.6007, 0.08398, 0.7239, 0.7458, 0.6781, 0.7458, 0.6763, 0.7429, 0.7219, 0.743, 0.7302, 0.7541, 0.6835, 0.754, 0.6781, 0.7458, 0.7239, 0.7458, 0.6724, 0.895, 0.6308, 0.895, 0.6307, 0.8932, 0.6722, 0.8932, 0.7488, 0.7749, 0.6997, 0.7748, 0.6903, 0.7621, 0.738, 0.7621, 0.9511, 0.9738, 0.9511, 0.9174, 0.962, 0.9274, 0.9621, 0.9852, 0.964, 0.5073, 0.9672, 0.5073, 0.9672, 0.9295, 0.964, 0.9295, 0.9935, 0.5073, 0.9965, 0.5073, 0.9965, 0.9295, 0.9935, 0.9295, 0.9317, 0.9581, 0.9316, 0.9036, 0.9345, 0.9053, 0.9345, 0.9601, 0.7809, 0.956, 0.7809, 0.9048, 0.782, 0.9057, 0.782, 0.957, 0.7755, 0.9558, 0.7755, 0.9046, 0.7809, 0.9048, 0.7809, 0.956, 0.9431, 0.966, 0.9431, 0.9105, 0.9511, 0.9174, 0.9511, 0.9738, 0.8622, 0.02701, 0.8069, 0.027, 0.8069, 0.02569, 0.8623, 0.02566, 0.9345, 0.9601, 0.9345, 0.9053, 0.9431, 0.9105, 0.9431, 0.966, 0.782, 0.957, 0.782, 0.9057, 0.7974, 0.9179, 0.7974, 0.9709, 0.8623, 0.02566, 0.8069, 0.02569, 0.8119, 0.02031, 0.863, 0.02028, 0.9621, 0.9852, 0.962, 0.9274, 0.964, 0.9295, 0.9641, 0.9875, 0.7974, 0.9709, 0.7974, 0.9179, 0.8117, 0.929, 0.8117, 0.9836, 0.8621, 0.03055, 0.8069, 0.03057, 0.8069, 0.027, 0.8622, 0.02701, 0.7738, 0.9557, 0.7738, 0.9045, 0.7755, 0.9046, 0.7755, 0.9558, 0.01367, 0.3864, 0.05645, 0.3864, 0.05645, 0.6439, 0.01367, 0.6851, 0.01934, 0.7335, 0.06212, 0.6922, 0.06997, 0.6922, 0.05464, 0.7334, 0.01367, 0.6851, 0.05645, 0.6439, 0.05645, 0.6854, 0.01367, 0.7266, 0.05464, 0.7334, 0.06997, 0.6922, 0.28, 0.6921, 0.28, 0.7333, 0.01445, 0.7326, 0.05645, 0.6922, 0.06212, 0.6922, 0.01934, 0.7335, 0.01367, 0.7266, 0.05645, 0.6854, 0.05645, 0.6922, 0.01445, 0.7326, 0.01064, 0.7295, 0.01367, 0.7266, 0.01445, 0.7326, 0.01141, 0.7355, 0.01141, 0.7355, 0.01445, 0.7326, 0.01934, 0.7335, 0.01631, 0.7364, 0.05161, 0.7364, 0.05464, 0.7334, 0.28, 0.7333, 0.28, 0.7362, 0.01064, 0.688, 0.01367, 0.6851, 0.01367, 0.7266, 0.01064, 0.7295, 0.01631, 0.7364, 0.01934, 0.7335, 0.05464, 0.7334, 0.05161, 0.7364, 0.01064, 0.3864, 0.01367, 0.3864, 0.01367, 0.6851, 0.01064, 0.688, 0.9672, 0.5073, 0.9935, 0.5073, 0.9935, 0.9295, 0.9672, 0.9295, 0.7508, 0.7803, 0.7508, 0.8066, 0.7015, 0.8066, 0.7014, 0.7803, 0.7577, 0.7801, 0.7578, 0.8066, 0.7508, 0.8066, 0.7508, 0.7803, 0.9672, 0.9295, 0.9935, 0.9295, 0.9935, 0.9876, 0.9672, 0.9875, 0.7014, 0.7803, 0.7015, 0.8066, 0.3818, 0.8066, 0.3818, 0.7802, 0.9672, 0.9875, 0.9935, 0.9876, 0.9935, 0.996, 0.967, 0.996, 0.07168, 0.6439, 0.28, 0.6439, 0.28, 0.6854, 0.07168, 0.6854, 0.06399, 0.6439, 0.07168, 0.6439, 0.07168, 0.6854, 0.06399, 0.6854, 0.05645, 0.6439, 0.06399, 0.6439, 0.06399, 0.6854, 0.05645, 0.6854, 0.06399, 0.6854, 0.06212, 0.6922, 0.05645, 0.6922, 0.05645, 0.6854, 0.07168, 0.6854, 0.06997, 0.6922, 0.06212, 0.6922, 0.06399, 0.6854, 0.28, 0.6854, 0.28, 0.6921, 0.06997, 0.6922, 0.07168, 0.6854, 0.06399, 0.6439, 0.06399, 0.3864, 0.07168, 0.3864, 0.07168, 0.6439, 0.07168, 0.6439, 0.07168, 0.3864, 0.28, 0.3864, 0.28, 0.6439, 0.05645, 0.6439, 0.05645, 0.3864, 0.06399, 0.3864, 0.06399, 0.6439, 0.6997, 0.8531, 0.3818, 0.8531, 0.3818, 0.8405, 0.6903, 0.8404, 0.6277, 0.9441, 0.359, 0.9441, 0.359, 0.9423, 0.6276, 0.9423, 0.6835, 0.8324, 0.3818, 0.8325, 0.3818, 0.8242, 0.6781, 0.8241, 0.6781, 0.8241, 0.3818, 0.8242, 0.3818, 0.8214, 0.6763, 0.8212, 0.5851, 0.1248, 0.5851, 0.3936, 0.5794, 0.3936, 0.5794, 0.1294, 0.629, 0.9506, 0.359, 0.9506, 0.359, 0.9495, 0.6281, 0.9495, 0.6536, 0.9785, 0.359, 0.9785, 0.359, 0.9658, 0.6412, 0.9658, 0.738, 0.8405, 0.7302, 0.8324, 0.7381, 0.8324, 0.746, 0.8405, 0.578, 0.0841, 0.5745, 0.0842, 0.5744, 0.08181, 0.5778, 0.08168, 0.6281, 0.9495, 0.359, 0.9495, 0.359, 0.9441, 0.6277, 0.9441, 0.5794, 0.08398, 0.578, 0.0841, 0.5778, 0.08168, 0.5788, 0.08152, 0.6412, 0.9658, 0.359, 0.9658, 0.359, 0.9506, 0.629, 0.9506, 0.8191, 0.9045, 0.819, 0.5328, 0.8208, 0.5328, 0.8208, 0.9046, 0.803, 0.01317, 0.4362, 0.01321, 0.4362, 0.009619, 0.803, 0.009597, 0.8427, 0.9179, 0.8427, 0.5328, 0.857, 0.5328, 0.857, 0.9291, 0.8932, 0.9274, 0.8932, 0.5073, 0.8952, 0.5073, 0.8952, 0.9295, 0.803, 0.008292, 0.4362, 0.008294, 0.4362, 0.002896, 0.808, 0.002915, 0.8273, 0.9057, 0.8273, 0.5328, 0.8427, 0.5328, 0.8427, 0.9179, 0.8657, 0.9053, 0.8657, 0.5073, 0.8743, 0.5073, 0.8743, 0.9104, 0.803, 0.009597, 0.4362, 0.009619, 0.4362, 0.008294, 0.803, 0.008292, 0.8743, 0.9104, 0.8743, 0.5073, 0.8823, 0.5073, 0.8823, 0.9173, 0.8208, 0.9046, 0.8208, 0.5328, 0.8262, 0.5328, 0.8262, 0.9048, 0.8262, 0.9048, 0.8262, 0.5328, 0.8273, 0.5328, 0.8273, 0.9057, 0.8628, 0.9035, 0.8629, 0.5073, 0.8657, 0.5073, 0.8657, 0.9053, 0.9247, 0.9876, 0.9277, 0.9876, 0.9276, 0.996, 0.9247, 0.996, 0.7015, 0.8849, 0.7015, 0.8879, 0.3818, 0.8879, 0.3818, 0.8849, 0.9247, 0.9295, 0.9277, 0.9295, 0.9277, 0.9876, 0.9247, 0.9876, 0.8629, 0.9664, 0.8629, 0.9581, 0.8657, 0.9601, 0.8657, 0.9684, 0.8262, 0.9644, 0.8262, 0.9561, 0.8273, 0.9571, 0.8273, 0.9654, 0.8208, 0.9641, 0.8208, 0.9558, 0.8262, 0.9561, 0.8262, 0.9644, 0.8743, 0.9743, 0.8743, 0.966, 0.8823, 0.9738, 0.8824, 0.9822, 0.8607, 0.00984, 0.8583, 0.009608, 0.8584, 0.008253, 0.8608, 0.008726, 0.8657, 0.9684, 0.8657, 0.9601, 0.8743, 0.966, 0.8743, 0.9743, 0.8273, 0.9654, 0.8273, 0.9571, 0.8427, 0.971, 0.8427, 0.9793, 0.8608, 0.008726, 0.8584, 0.008253, 0.859, 0.002881, 0.867, 0.002626, 0.8926, 0.9936, 0.8933, 0.9852, 0.8953, 0.9874, 0.8949, 0.9959, 0.8427, 0.9793, 0.8427, 0.971, 0.857, 0.9836, 0.857, 0.9919, 0.8606, 0.01322, 0.8582, 0.01314, 0.8583, 0.009608, 0.8607, 0.00984, 0.819, 0.964, 0.819, 0.9557, 0.8208, 0.9558, 0.8208, 0.9641, 0.7578, 0.8849, 0.7578, 0.8879, 0.7508, 0.8879, 0.7508, 0.8849, 0.6928, 0.9658, 0.6848, 0.9658, 0.6708, 0.9506, 0.6787, 0.9506, 0.5794, 0.1294, 0.5781, 0.1294, 0.578, 0.0841, 0.5794, 0.08398, 0.6777, 0.9495, 0.6697, 0.9495, 0.6693, 0.9441, 0.6772, 0.9441, 0.5781, 0.1294, 0.5745, 0.1294, 0.5745, 0.0842, 0.578, 0.0841, 0.6903, 0.8404, 0.6835, 0.8324, 0.7302, 0.8324, 0.738, 0.8405, 0.7071, 0.9785, 0.6991, 0.9785, 0.6848, 0.9658, 0.6928, 0.9658, 0.6787, 0.9506, 0.6708, 0.9506, 0.6697, 0.9495, 0.6777, 0.9495, 0.5854, 0.07589, 0.5851, 0.08349, 0.5794, 0.08398, 0.5788, 0.08152, 0.7319, 0.8241, 0.7239, 0.8241, 0.7219, 0.8213, 0.7298, 0.8213, 0.7381, 0.8324, 0.7302, 0.8324, 0.7239, 0.8241, 0.7319, 0.8241, 0.6772, 0.9441, 0.6693, 0.9441, 0.6691, 0.9423, 0.6771, 0.9423, 0.7557, 0.8523, 0.7488, 0.8532, 0.738, 0.8405, 0.746, 0.8405, 0.7576, 0.855, 0.7577, 0.8584, 0.7508, 0.8586, 0.7507, 0.8555, 0.8952, 0.9295, 0.8984, 0.9295, 0.8984, 0.9875, 0.8953, 0.9874, 0.7015, 0.8554, 0.7014, 0.8586, 0.3818, 0.8586, 0.3818, 0.8554, 0.8953, 0.9874, 0.8984, 0.9875, 0.8982, 0.9959, 0.8949, 0.9959, 0.7576, 0.855, 0.7507, 0.8555, 0.7488, 0.8532, 0.7557, 0.8523, 0.8824, 0.9822, 0.8823, 0.9738, 0.8933, 0.9852, 0.8926, 0.9936, 0.8823, 0.9173, 0.8823, 0.5073, 0.8932, 0.5073, 0.8932, 0.9274, 0.7015, 0.8554, 0.3818, 0.8554, 0.3818, 0.8531, 0.6997, 0.8531, 0.7507, 0.8555, 0.7015, 0.8554, 0.6997, 0.8531, 0.7488, 0.8532, 0.7507, 0.8555, 0.7508, 0.8586, 0.7014, 0.8586, 0.7015, 0.8554, 0.3818, 0.8405, 0.3818, 0.8325, 0.6835, 0.8324, 0.6903, 0.8404, 0.578, 0.3936, 0.5744, 0.3936, 0.5745, 0.1294, 0.5781, 0.1294, 0.5794, 0.3936, 0.578, 0.3936, 0.5781, 0.1294, 0.5794, 0.1294, 0.7508, 0.8849, 0.7508, 0.8879, 0.7015, 0.8879, 0.7015, 0.8849, 0.6848, 0.9658, 0.6412, 0.9658, 0.629, 0.9506, 0.6708, 0.9506, 0.6697, 0.9495, 0.6281, 0.9495, 0.6277, 0.9441, 0.6693, 0.9441, 0.6991, 0.9785, 0.6536, 0.9785, 0.6412, 0.9658, 0.6848, 0.9658, 0.6708, 0.9506, 0.629, 0.9506, 0.6281, 0.9495, 0.6697, 0.9495, 0.5851, 0.08349, 0.5851, 0.1248, 0.5794, 0.1294, 0.5794, 0.08398, 0.7239, 0.8241, 0.6781, 0.8241, 0.6763, 0.8212, 0.7219, 0.8213, 0.7302, 0.8324, 0.6835, 0.8324, 0.6781, 0.8241, 0.7239, 0.8241, 0.6693, 0.9441, 0.6277, 0.9441, 0.6276, 0.9423, 0.6691, 0.9423, 0.7488, 0.8532, 0.6997, 0.8531, 0.6903, 0.8404, 0.738, 0.8405, 0.8823, 0.9738, 0.8823, 0.9173, 0.8932, 0.9274, 0.8933, 0.9852, 0.8952, 0.5073, 0.8984, 0.5073, 0.8984, 0.9295, 0.8952, 0.9295, 0.9247, 0.5073, 0.9277, 0.5073, 0.9277, 0.9295, 0.9247, 0.9295, 0.8629, 0.9581, 0.8628, 0.9035, 0.8657, 0.9053, 0.8657, 0.9601, 0.8262, 0.9561, 0.8262, 0.9048, 0.8273, 0.9057, 0.8273, 0.9571, 0.8208, 0.9558, 0.8208, 0.9046, 0.8262, 0.9048, 0.8262, 0.9561, 0.8743, 0.966, 0.8743, 0.9104, 0.8823, 0.9173, 0.8823, 0.9738, 0.8583, 0.009608, 0.803, 0.009597, 0.803, 0.008292, 0.8584, 0.008253, 0.8657, 0.9601, 0.8657, 0.9053, 0.8743, 0.9104, 0.8743, 0.966, 0.8273, 0.9571, 0.8273, 0.9057, 0.8427, 0.9179, 0.8427, 0.971, 0.8584, 0.008253, 0.803, 0.008292, 0.808, 0.002915, 0.859, 0.002881, 0.8933, 0.9852, 0.8932, 0.9274, 0.8952, 0.9295, 0.8953, 0.9874, 0.8427, 0.971, 0.8427, 0.9179, 0.857, 0.9291, 0.857, 0.9836, 0.8582, 0.01314, 0.803, 0.01317, 0.803, 0.009597, 0.8583, 0.009608, 0.819, 0.9557, 0.8191, 0.9045, 0.8208, 0.9046, 0.8208, 0.9558, 0.5463, 0.3864, 0.5035, 0.3864, 0.5035, 0.129, 0.5463, 0.08775, 0.5406, 0.03939, 0.4979, 0.08061, 0.49, 0.08061, 0.5053, 0.03941, 0.5463, 0.08775, 0.5035, 0.129, 0.5035, 0.08746, 0.5463, 0.04624, 0.5053, 0.03941, 0.49, 0.08061, 0.28, 0.08078, 0.28, 0.03955, 0.5455, 0.04026, 0.5035, 0.08061, 0.4979, 0.08061, 0.5406, 0.03939, 0.5463, 0.04624, 0.5035, 0.08746, 0.5035, 0.08061, 0.5455, 0.04026, 0.5493, 0.04332, 0.5463, 0.04624, 0.5455, 0.04026, 0.5486, 0.03734, 0.5486, 0.03734, 0.5455, 0.04026, 0.5406, 0.03939, 0.5437, 0.03646, 0.5084, 0.03649, 0.5053, 0.03941, 0.28, 0.03955, 0.28, 0.03663, 0.5493, 0.08483, 0.5463, 0.08775, 0.5463, 0.04624, 0.5493, 0.04332, 0.5437, 0.03646, 0.5406, 0.03939, 0.5053, 0.03941, 0.5084, 0.03649, 0.5493, 0.3864, 0.5463, 0.3864, 0.5463, 0.08775, 0.5493, 0.08483, 0.8984, 0.5073, 0.9247, 0.5073, 0.9247, 0.9295, 0.8984, 0.9295, 0.7508, 0.8586, 0.7508, 0.8849, 0.7015, 0.8849, 0.7014, 0.8586, 0.7577, 0.8584, 0.7578, 0.8849, 0.7508, 0.8849, 0.7508, 0.8586, 0.8984, 0.9295, 0.9247, 0.9295, 0.9247, 0.9876, 0.8984, 0.9875, 0.7014, 0.8586, 0.7015, 0.8849, 0.3818, 0.8849, 0.3818, 0.8586, 0.8984, 0.9875, 0.9247, 0.9876, 0.9247, 0.996, 0.8982, 0.9959, 0.4883, 0.129, 0.28, 0.129, 0.28, 0.08746, 0.4883, 0.08746, 0.496, 0.129, 0.4883, 0.129, 0.4883, 0.08746, 0.496, 0.08746, 0.5035, 0.129, 0.496, 0.129, 0.496, 0.08746, 0.5035, 0.08746, 0.496, 0.08746, 0.4979, 0.08061, 0.5035, 0.08061, 0.5035, 0.08746, 0.4883, 0.08746, 0.49, 0.08061, 0.4979, 0.08061, 0.496, 0.08746, 0.28, 0.08746, 0.28, 0.08078, 0.49, 0.08061, 0.4883, 0.08746, 0.496, 0.129, 0.496, 0.3864, 0.4883, 0.3864, 0.4883, 0.129, 0.4883, 0.129, 0.4883, 0.3864, 0.28, 0.3864, 0.28, 0.129, 0.5035, 0.129, 0.5035, 0.3864, 0.496, 0.3864, 0.496, 0.129, 0.0638, 0.7748, 0.07324, 0.7621, 0.3818, 0.7622, 0.3818, 0.7747, 0.09341, 0.895, 0.09355, 0.8932, 0.3621, 0.8932, 0.3621, 0.895, 0.08001, 0.754, 0.08542, 0.7458, 0.3818, 0.7459, 0.3818, 0.7542, 0.08542, 0.7458, 0.08719, 0.7429, 0.3818, 0.7431, 0.3818, 0.7459, 0.6064, 0.6624, 0.6006, 0.6578, 0.6006, 0.3936, 0.6064, 0.3936, 0.09212, 0.9015, 0.09301, 0.9003, 0.3621, 0.9003, 0.3621, 0.9015, 0.06756, 0.9294, 0.07994, 0.9167, 0.3621, 0.9167, 0.3621, 0.9294, 0.02553, 0.7621, 0.01753, 0.7622, 0.02539, 0.7541, 0.03335, 0.7541, 0.5993, 0.7031, 0.5991, 0.7055, 0.5957, 0.7054, 0.5958, 0.703, 0.09301, 0.9003, 0.09341, 0.895, 0.3621, 0.895, 0.3621, 0.9003, 0.6007, 0.7032, 0.6001, 0.7057, 0.5991, 0.7055, 0.5993, 0.7031, 0.07994, 0.9167, 0.09212, 0.9015, 0.3621, 0.9015, 0.3621, 0.9167, 0.819, 0.1611, 0.8208, 0.161, 0.8208, 0.5328, 0.819, 0.5328, 0.06934, 0.01317, 0.06934, 0.009597, 0.4362, 0.009619, 0.4362, 0.01321, 0.8427, 0.1477, 0.857, 0.1365, 0.857, 0.5328, 0.8427, 0.5328, 0.8932, 0.08725, 0.8952, 0.0852, 0.8952, 0.5073, 0.8932, 0.5073, 0.06934, 0.008293, 0.06433, 0.002915, 0.4362, 0.002896, 0.4362, 0.008294, 0.8273, 0.1599, 0.8427, 0.1477, 0.8427, 0.5328, 0.8273, 0.5328, 0.8657, 0.1094, 0.8743, 0.1042, 0.8743, 0.5073, 0.8657, 0.5073, 0.06934, 0.009597, 0.06934, 0.008293, 0.4362, 0.008294, 0.4362, 0.009619, 0.8743, 0.1042, 0.8823, 0.09732, 0.8823, 0.5073, 0.8743, 0.5073, 0.8208, 0.161, 0.8262, 0.1608, 0.8262, 0.5328, 0.8208, 0.5328, 0.8262, 0.1608, 0.8273, 0.1599, 0.8273, 0.5328, 0.8262, 0.5328, 0.8629, 0.1111, 0.8657, 0.1094, 0.8657, 0.5073, 0.8629, 0.5073, 0.9247, 0.02712, 0.9247, 0.01865, 0.9276, 0.01864, 0.9277, 0.02711, 0.06206, 0.8066, 0.3818, 0.8066, 0.3818, 0.8095, 0.06206, 0.8096, 0.9247, 0.08519, 0.9247, 0.02712, 0.9277, 0.02711, 0.9277, 0.08519, 0.8629, 0.04823, 0.8657, 0.04623, 0.8657, 0.05456, 0.8629, 0.05655, 0.8262, 0.1012, 0.8273, 0.1002, 0.8273, 0.1085, 0.8262, 0.1095, 0.8208, 0.1015, 0.8262, 0.1012, 0.8262, 0.1095, 0.8208, 0.1098, 0.8743, 0.04037, 0.8824, 0.03248, 0.8823, 0.04087, 0.8743, 0.04871, 0.01164, 0.00984, 0.01151, 0.008726, 0.01397, 0.008253, 0.01407, 0.009608, 0.8657, 0.04623, 0.8743, 0.04037, 0.8743, 0.04871, 0.8657, 0.05456, 0.8273, 0.1002, 0.8427, 0.08632, 0.8427, 0.09465, 0.8273, 0.1085, 0.01151, 0.008726, 0.00534, 0.002627, 0.01335, 0.002881, 0.01397, 0.008253, 0.8926, 0.02105, 0.8949, 0.01882, 0.8953, 0.02723, 0.8933, 0.02949, 0.8427, 0.08632, 0.857, 0.07368, 0.857, 0.082, 0.8427, 0.09465, 0.01176, 0.01322, 0.01164, 0.00984, 0.01407, 0.009608, 0.01415, 0.01314, 0.819, 0.1016, 0.8208, 0.1015, 0.8208, 0.1098, 0.819, 0.1099, 0.005688, 0.8066, 0.01269, 0.8066, 0.01268, 0.8096, 0.00568, 0.8095, 0.02839, 0.9167, 0.04245, 0.9015, 0.0504, 0.9015, 0.03633, 0.9167, 0.6006, 0.6578, 0.6007, 0.7032, 0.5993, 0.7031, 0.5993, 0.6578, 0.04347, 0.9003, 0.04394, 0.895, 0.05188, 0.895, 0.05142, 0.9003, 0.5993, 0.6578, 0.5993, 0.7031, 0.5958, 0.703, 0.5958, 0.6578, 0.07324, 0.7621, 0.02553, 0.7621, 0.03335, 0.7541, 0.08001, 0.754, 0.0141, 0.9294, 0.02839, 0.9167, 0.03633, 0.9167, 0.02204, 0.9294, 0.04245, 0.9015, 0.04347, 0.9003, 0.05142, 0.9003, 0.0504, 0.9015, 0.6067, 0.7113, 0.6001, 0.7057, 0.6007, 0.7032, 0.6064, 0.7037, 0.03165, 0.7458, 0.03369, 0.7429, 0.04164, 0.7429, 0.0396, 0.7458, 0.02539, 0.7541, 0.03165, 0.7458, 0.0396, 0.7458, 0.03335, 0.7541, 0.04394, 0.895, 0.0441, 0.8932, 0.05204, 0.8932, 0.05188, 0.895, 0.00778, 0.774, 0.01753, 0.7622, 0.02553, 0.7621, 0.01473, 0.7749, 0.005929, 0.7767, 0.01283, 0.7772, 0.01276, 0.7803, 0.005784, 0.7801, 0.8952, 0.0852, 0.8953, 0.02723, 0.8984, 0.02718, 0.8984, 0.0852, 0.06206, 0.7771, 0.3818, 0.7771, 0.3818, 0.7802, 0.06207, 0.7803, 0.8953, 0.02723, 0.8949, 0.01882, 0.8982, 0.01873, 0.8984, 0.02718, 0.005929, 0.7767, 0.00778, 0.774, 0.01473, 0.7749, 0.01283, 0.7772, 0.8824, 0.03248, 0.8926, 0.02105, 0.8933, 0.02949, 0.8823, 0.04087, 0.8823, 0.09732, 0.8932, 0.08725, 0.8932, 0.5073, 0.8823, 0.5073, 0.06206, 0.7771, 0.0638, 0.7748, 0.3818, 0.7747, 0.3818, 0.7771, 0.01283, 0.7772, 0.01473, 0.7749, 0.0638, 0.7748, 0.06206, 0.7771, 0.01283, 0.7772, 0.06206, 0.7771, 0.06207, 0.7803, 0.01276, 0.7803, 0.3818, 0.7622, 0.07324, 0.7621, 0.08001, 0.754, 0.3818, 0.7542, 0.5993, 0.3936, 0.5993, 0.6578, 0.5958, 0.6578, 0.5957, 0.3936, 0.6006, 0.3936, 0.6006, 0.6578, 0.5993, 0.6578, 0.5993, 0.3936, 0.01269, 0.8066, 0.06206, 0.8066, 0.06206, 0.8096, 0.01268, 0.8096, 0.03633, 0.9167, 0.0504, 0.9015, 0.09212, 0.9015, 0.07994, 0.9167, 0.05142, 0.9003, 0.05188, 0.895, 0.09341, 0.895, 0.09301, 0.9003, 0.02204, 0.9294, 0.03633, 0.9167, 0.07994, 0.9167, 0.06756, 0.9294, 0.0504, 0.9015, 0.05142, 0.9003, 0.09301, 0.9003, 0.09212, 0.9015, 0.6064, 0.7037, 0.6007, 0.7032, 0.6006, 0.6578, 0.6064, 0.6624, 0.0396, 0.7458, 0.04164, 0.7429, 0.08719, 0.7429, 0.08542, 0.7458, 0.03335, 0.7541, 0.0396, 0.7458, 0.08542, 0.7458, 0.08001, 0.754, 0.05188, 0.895, 0.05204, 0.8932, 0.09355, 0.8932, 0.09341, 0.895, 0.01473, 0.7749, 0.02553, 0.7621, 0.07324, 0.7621, 0.0638, 0.7748, 0.8823, 0.04087, 0.8933, 0.02949, 0.8932, 0.08725, 0.8823, 0.09732, 0.8952, 0.5073, 0.8952, 0.0852, 0.8984, 0.0852, 0.8984, 0.5073, 0.9247, 0.5073, 0.9247, 0.08519, 0.9277, 0.08519, 0.9277, 0.5073, 0.8629, 0.05655, 0.8657, 0.05456, 0.8657, 0.1094, 0.8629, 0.1111, 0.8262, 0.1095, 0.8273, 0.1085, 0.8273, 0.1599, 0.8262, 0.1608, 0.8208, 0.1098, 0.8262, 0.1095, 0.8262, 0.1608, 0.8208, 0.161, 0.8743, 0.04871, 0.8823, 0.04087, 0.8823, 0.09732, 0.8743, 0.1042, 0.01407, 0.009608, 0.01397, 0.008253, 0.06934, 0.008293, 0.06934, 0.009597, 0.8657, 0.05456, 0.8743, 0.04871, 0.8743, 0.1042, 0.8657, 0.1094, 0.8273, 0.1085, 0.8427, 0.09465, 0.8427, 0.1477, 0.8273, 0.1599, 0.01397, 0.008253, 0.01335, 0.002881, 0.06433, 0.002915, 0.06934, 0.008293, 0.8933, 0.02949, 0.8953, 0.02723, 0.8952, 0.0852, 0.8932, 0.08725, 0.8427, 0.09465, 0.857, 0.082, 0.857, 0.1365, 0.8427, 0.1477, 0.01415, 0.01314, 0.01407, 0.009608, 0.06934, 0.009597, 0.06934, 0.01317, 0.819, 0.1099, 0.8208, 0.1098, 0.8208, 0.161, 0.819, 0.1611, 0.5463, 0.3864, 0.5463, 0.6851, 0.5035, 0.6439, 0.5035, 0.3864, 0.5406, 0.7335, 0.5053, 0.7334, 0.49, 0.6922, 0.4979, 0.6922, 0.5463, 0.6851, 0.5463, 0.7266, 0.5035, 0.6854, 0.5035, 0.6439, 0.5053, 0.7334, 0.28, 0.7333, 0.28, 0.6921, 0.49, 0.6922, 0.5455, 0.7326, 0.5406, 0.7335, 0.4979, 0.6922, 0.5035, 0.6922, 0.5463, 0.7266, 0.5455, 0.7326, 0.5035, 0.6922, 0.5035, 0.6854, 0.5493, 0.7295, 0.5486, 0.7355, 0.5455, 0.7326, 0.5463, 0.7266, 0.5486, 0.7355, 0.5437, 0.7364, 0.5406, 0.7335, 0.5455, 0.7326, 0.5084, 0.7364, 0.28, 0.7362, 0.28, 0.7333, 0.5053, 0.7334, 0.5493, 0.688, 0.5493, 0.7295, 0.5463, 0.7266, 0.5463, 0.6851, 0.5437, 0.7364, 0.5084, 0.7364, 0.5053, 0.7334, 0.5406, 0.7335, 0.5493, 0.3864, 0.5493, 0.688, 0.5463, 0.6851, 0.5463, 0.3864, 0.8984, 0.5073, 0.8984, 0.0852, 0.9247, 0.08519, 0.9247, 0.5073, 0.01276, 0.7803, 0.06207, 0.7803, 0.06206, 0.8066, 0.01269, 0.8066, 0.005784, 0.7801, 0.01276, 0.7803, 0.01269, 0.8066, 0.005688, 0.8066, 0.8984, 0.0852, 0.8984, 0.02718, 0.9247, 0.02712, 0.9247, 0.08519, 0.06207, 0.7803, 0.3818, 0.7802, 0.3818, 0.8066, 0.06206, 0.8066, 0.8984, 0.02718, 0.8982, 0.01873, 0.9247, 0.01865, 0.9247, 0.02712, 0.4883, 0.6439, 0.4883, 0.6854, 0.28, 0.6854, 0.28, 0.6439, 0.496, 0.6439, 0.496, 0.6854, 0.4883, 0.6854, 0.4883, 0.6439, 0.5035, 0.6439, 0.5035, 0.6854, 0.496, 0.6854, 0.496, 0.6439, 0.496, 0.6854, 0.5035, 0.6854, 0.5035, 0.6922, 0.4979, 0.6922, 0.4883, 0.6854, 0.496, 0.6854, 0.4979, 0.6922, 0.49, 0.6922, 0.28, 0.6854, 0.4883, 0.6854, 0.49, 0.6922, 0.28, 0.6921, 0.496, 0.6439, 0.4883, 0.6439, 0.4883, 0.3864, 0.496, 0.3864, 0.4883, 0.6439, 0.28, 0.6439, 0.28, 0.3864, 0.4883, 0.3864, 0.5035, 0.6439, 0.496, 0.6439, 0.496, 0.3864, 0.5035, 0.3864])
me_plane_004.materials.append(mat_fancy_picture_frame_01)
me_plane_004.use_remesh_fix_poles = True
me_plane_004.use_remesh_preserve_attributes = False
me_plane_004.use_mirror_vertex_groups = False
me_plane_004.update()
me_plane_005 = bpy.data.meshes.new('Plane.005')
me_plane_005.from_pydata([(0.2693, -0.006579, 0.1991), (-0.2701, -0.006579, 0.1991), (0.2693, -0.006579, -0.2011), (-0.2701, -0.006579, -0.2011)], [], [(0, 1, 3, 2)])
_uv = me_plane_005.uv_layers.new(name='UVMap')
_uv.uv.foreach_set('vector', [0.9686, 0.8747, 0.03225, 0.8747, 0.03225, 0.1798, 0.9686, 0.1798])
me_plane_005.materials.append(mat_fancy_picture_frame_01_canvas)
me_plane_005.use_remesh_fix_poles = True
me_plane_005.use_remesh_preserve_attributes = False
me_plane_005.use_mirror_vertex_groups = False
me_plane_005.update()

# ---- objects
ob_painting = bpy.data.objects.new('Painting', me_plane_004)
ob_canva = bpy.data.objects.new('Canva', me_plane_005)

# ---- transforms, parenting, visibility, modifiers, constraints
ob_painting.location = (0.0, 0.0, 0.0)
ob_painting.scale = (1.327, 1.327, 1.327)
ob_painting.lineart.crease_threshold = 0.0
_m = ob_painting.modifiers.new('WeightedNormal', 'WEIGHTED_NORMAL')
_m = ob_painting.modifiers.new('Triangulate', 'TRIANGULATE')
_m.keep_custom_normals = True
ob_canva.parent = ob_painting
ob_canva.location = (0.0, 0.0, 0.0)
ob_canva.lineart.crease_threshold = 0.0
_m = ob_canva.modifiers.new('Triangulate', 'TRIANGULATE')

# ---- collection membership
col_collection.objects.link(ob_painting)
col_collection.objects.link(ob_canva)

# ---- scene / render settings (as saved in the file)
scene.frame_start = 1; scene.frame_end = 250; scene.frame_set(1)
scene.render.engine = 'BLENDER_EEVEE_NEXT'
scene.cycles.sampling_pattern = 'TABULATED_SOBOL'
scene.eevee.ray_tracing_options.trace_max_roughness = 0.0
bpy.context.view_layer.update()

# ---- added for rendering (the .blend has no active camera and no usable light): camera, sun
cam_auto = bpy.data.cameras.new('AutoCamera')
cam_auto.lens = 50.0
cam_auto.sensor_width = 36.0
cam_auto.clip_end = 1000.0
ob_auto_camera = bpy.data.objects.new('AutoCamera', cam_auto)
scene.collection.objects.link(ob_auto_camera)
ob_auto_camera.location = (0.93464, -1.13735, 0.747712)
ob_auto_camera.rotation_euler = (1.09748, -7.21219e-08, 0.694738)
scene.camera = ob_auto_camera
light_auto_sun = bpy.data.lights.new('AutoSun', 'SUN')
light_auto_sun.energy = 3.0
light_auto_sun.angle = 0.0523599
ob_auto_sun = bpy.data.objects.new('AutoSun', light_auto_sun)
scene.collection.objects.link(ob_auto_sun)
ob_auto_sun.rotation_euler = (0.872665, 0.174533, 0.523599)
bpy.context.view_layer.update()
